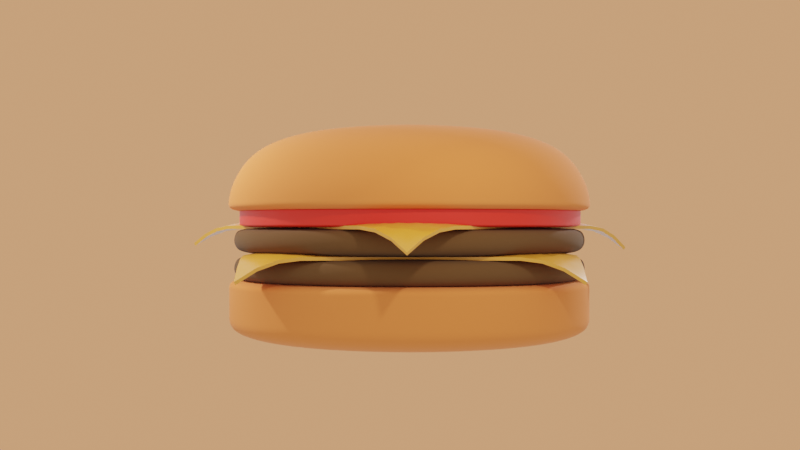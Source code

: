 # Source: hamburger.blend  (saved by Blender 3.1.7; exported with 4.5.12 LTS)
import bpy
from mathutils import Matrix  # noqa: F401  (used for matrix-valued properties, if any)

bpy.ops.wm.read_factory_settings(use_empty=True)
scene = bpy.context.scene
scene.name = 'Scene'

# ---- collections
col_collection = bpy.data.collections.new('Collection'); scene.collection.children.link(col_collection)

# ---- materials (node trees are filled in below, after node groups)
mat_bunmaterial = bpy.data.materials.new('bunMaterial')
mat_meatmaterial = bpy.data.materials.new('meatMaterial')
mat_cheesematerial = bpy.data.materials.new('cheeseMaterial')
mat_cheesematerial.alpha_threshold = 0.0
mat_cheesematerial.line_color = (0.0, 0.0, 0.0, 1.0)
mat_tomatomaterial = bpy.data.materials.new('tomatoMaterial')

# ---- node groups
ng_auto_smooth = bpy.data.node_groups.new('Auto Smooth', 'GeometryNodeTree')
_s = ng_auto_smooth.interface.new_socket(name='Geometry', in_out='OUTPUT', socket_type='NodeSocketGeometry')
_s = ng_auto_smooth.interface.new_socket(name='Geometry', in_out='INPUT', socket_type='NodeSocketGeometry')
_s = ng_auto_smooth.interface.new_socket(name='Angle', in_out='INPUT', socket_type='NodeSocketFloat')
_s.subtype = 'ANGLE'
_s.min_value = 0.0
_s.max_value = 3.142
ng_auto_smooth.is_modifier = True
_N = ng_auto_smooth.nodes; _L = ng_auto_smooth.links
n0 = _N.new('NodeGroupOutput'); n0.name = 'Group Output'; n0.location = (480, -100)
n1 = _N.new('NodeGroupInput'); n1.name = 'Group Input'; n1.location = (-420, -300)
n2 = _N.new('NodeGroupInput'); n2.name = 'Group Input.001'; n2.location = (-60, -100)
n3 = _N.new('GeometryNodeSetShadeSmooth'); n3.name = 'Set Shade Smooth'; n3.location = (120, -100)
n3.domain = 'EDGE'
n4 = _N.new('GeometryNodeSetShadeSmooth'); n4.name = 'Set Shade Smooth.001'; n4.location = (300, -100)
n5 = _N.new('GeometryNodeInputMeshEdgeAngle'); n5.name = 'Edge Angle'; n5.location = (-420, -220)
n6 = _N.new('GeometryNodeInputEdgeSmooth'); n6.name = 'Is Edge Smooth'; n6.location = (-60, -160)
n7 = _N.new('GeometryNodeInputShadeSmooth'); n7.name = 'Is Face Smooth'; n7.location = (-240, -340)
n8 = _N.new('FunctionNodeBooleanMath'); n8.name = 'Boolean Math'; n8.location = (-60, -220)
n9 = _N.new('FunctionNodeCompare'); n9.name = 'Compare'; n9.location = (-240, -180)
n9.operation = 'LESS_EQUAL'
_L.new(n5.outputs[0], n9.inputs[0])
_L.new(n4.outputs[0], n0.inputs[0])
_L.new(n1.outputs[1], n9.inputs[1])
_L.new(n9.outputs[0], n8.inputs[0])
_L.new(n7.outputs[0], n8.inputs[1])
_L.new(n2.outputs[0], n3.inputs[0])
_L.new(n6.outputs[0], n3.inputs[1])
_L.new(n3.outputs[0], n4.inputs[0])
_L.new(n8.outputs[0], n3.inputs[2])
n0.is_active_output = True

# ---- material node trees
mat_bunmaterial.use_nodes = True; mat_bunmaterial.node_tree.nodes.clear()
_N = mat_bunmaterial.node_tree.nodes; _L = mat_bunmaterial.node_tree.links
n0 = _N.new('ShaderNodeBsdfPrincipled'); n0.name = 'Principled BSDF'; n0.location = (10, 300)
n0.distribution = 'GGX'
n0.subsurface_method = 'RANDOM_WALK_SKIN'
n0.inputs[0].default_value = (0.8, 0.1992, 0.03924, 1.0)
n0.inputs[2].default_value = 1.0
n0.inputs[3].default_value = 1.45
n0.inputs[27].default_value = (0.0, 0.0, 0.0, 1.0)
n0.inputs[28].default_value = 1.0
n1 = _N.new('ShaderNodeOutputMaterial'); n1.name = 'Material Output'; n1.location = (300, 300)
_L.new(n0.outputs[0], n1.inputs[0])
n1.is_active_output = True
mat_meatmaterial.use_nodes = True; mat_meatmaterial.node_tree.nodes.clear()
_N = mat_meatmaterial.node_tree.nodes; _L = mat_meatmaterial.node_tree.links
n0 = _N.new('ShaderNodeBsdfPrincipled'); n0.name = 'Principled BSDF'; n0.location = (10, 300)
n0.distribution = 'GGX'
n0.subsurface_method = 'RANDOM_WALK_SKIN'
n0.inputs[0].default_value = (0.1093, 0.04432, 0.009218, 1.0)
n0.inputs[2].default_value = 1.0
n0.inputs[3].default_value = 1.45
n0.inputs[27].default_value = (0.0, 0.0, 0.0, 1.0)
n0.inputs[28].default_value = 1.0
n1 = _N.new('ShaderNodeOutputMaterial'); n1.name = 'Material Output'; n1.location = (300, 300)
_L.new(n0.outputs[0], n1.inputs[0])
n1.is_active_output = True
mat_cheesematerial.use_nodes = True; mat_cheesematerial.node_tree.nodes.clear()
_N = mat_cheesematerial.node_tree.nodes; _L = mat_cheesematerial.node_tree.links
n0 = _N.new('ShaderNodeOutputMaterial'); n0.name = 'Material Output'; n0.location = (300, 300)
n1 = _N.new('ShaderNodeBsdfPrincipled'); n1.name = 'Principled BSDF'; n1.location = (10, 300)
n1.distribution = 'GGX'
n1.subsurface_method = 'RANDOM_WALK_SKIN'
n1.inputs[0].default_value = (0.7656, 0.2934, 0.02757, 1.0)
n1.inputs[2].default_value = 0.3
n1.inputs[3].default_value = 1.45
n1.inputs[27].default_value = (0.0, 0.0, 0.0, 1.0)
n1.inputs[28].default_value = 1.0
_L.new(n1.outputs[0], n0.inputs[0])
n0.is_active_output = True
mat_tomatomaterial.use_nodes = True; mat_tomatomaterial.node_tree.nodes.clear()
_N = mat_tomatomaterial.node_tree.nodes; _L = mat_tomatomaterial.node_tree.links
n0 = _N.new('ShaderNodeBsdfPrincipled'); n0.name = 'Principled BSDF'; n0.location = (10, 300)
n0.distribution = 'GGX'
n0.subsurface_method = 'RANDOM_WALK_SKIN'
n0.inputs[0].default_value = (0.8, 0.01429, 0.0, 1.0)
n0.inputs[3].default_value = 1.45
n0.inputs[27].default_value = (0.0, 0.0, 0.0, 1.0)
n0.inputs[28].default_value = 1.0
n1 = _N.new('ShaderNodeOutputMaterial'); n1.name = 'Material Output'; n1.location = (300, 300)
_L.new(n0.outputs[0], n1.inputs[0])
n1.is_active_output = True

# ---- world
world_world = bpy.data.worlds.new('World'); scene.world = world_world
world_world.use_nodes = True; world_world.node_tree.nodes.clear()
_N = world_world.node_tree.nodes; _L = world_world.node_tree.links
n0 = _N.new('ShaderNodeBackground'); n0.name = 'Background.001'; n0.location = (-5, 134)
n0.inputs[0].default_value = (0.8, 0.3578, 0.1698, 1.0)
n1 = _N.new('ShaderNodeOutputWorld'); n1.name = 'World Output'; n1.location = (438, 314)
n2 = _N.new('ShaderNodeMixShader'); n2.name = 'Mix Shader'; n2.location = (226, 288)
n3 = _N.new('ShaderNodeLightPath'); n3.name = 'Light Path'; n3.location = (-194, 394)
n4 = _N.new('ShaderNodeBackground'); n4.name = 'Background'; n4.location = (-28, 262)
_L.new(n3.outputs[0], n2.inputs[0])
_L.new(n4.outputs[0], n2.inputs[1])
_L.new(n0.outputs[0], n2.inputs[2])
_L.new(n2.outputs[0], n1.inputs[0])
n1.is_active_output = True
world_world.color = (0.05088, 0.05088, 0.05088)
world_world.use_sun_shadow = False
world_world.sun_shadow_jitter_overblur = 0.0

# ---- cameras
cam_camera = bpy.data.cameras.new('Camera')

# ---- lights
light_point = bpy.data.lights.new('Point', 'POINT')
light_point.transmission_factor = 0.0
light_point.energy = 5000.0
light_point.shadow_soft_size = 0.25
light_point.shadow_maximum_resolution = 0.006
light_point.use_absolute_resolution = True
light_point_001 = bpy.data.lights.new('Point.001', 'POINT')
light_point_001.transmission_factor = 0.0
light_point_001.energy = 1000.0
light_point_001.shadow_soft_size = 0.25
light_point_001.shadow_maximum_resolution = 0.006
light_point_001.use_absolute_resolution = True
light_point_002 = bpy.data.lights.new('Point.002', 'POINT')
light_point_002.transmission_factor = 0.0
light_point_002.energy = 3000.0
light_point_002.shadow_soft_size = 0.25
light_point_002.shadow_maximum_resolution = 0.006
light_point_002.use_absolute_resolution = True

# ---- meshes
me_cube_001 = bpy.data.meshes.new('Cube.001')
me_cube_001.from_pydata([(-5.013, -5.013, -0.01028), (-5.013, -5.013, 1.843), (-5.013, 5.013, -0.01028), (-5.013, 5.013, 1.843), (5.013, -5.013, -0.01028), (5.013, -5.013, 1.843), (5.013, 5.013, -0.01028), (5.013, 5.013, 1.843), (-5.013, -5.013, 1.596), (-5.013, 5.013, 1.596), (5.013, 5.013, 1.596), (5.013, -5.013, 1.596), (-5.013, 5.013, 0.8329), (5.013, 5.013, 0.8329), (5.013, -5.013, 0.8329), (-5.013, -5.013, 0.8329)], [], [(8, 1, 3, 9), (9, 3, 7, 10), (10, 7, 5, 11), (11, 5, 1, 8), (2, 6, 4, 0), (7, 3, 1, 5), (14, 11, 8, 15), (13, 10, 11, 14), (12, 9, 10, 13), (15, 8, 9, 12), (0, 15, 12, 2), (2, 12, 13, 6), (6, 13, 14, 4), (4, 14, 15, 0)])
me_cube_001.polygons.foreach_set('use_smooth', [True] * 14)
_uv = me_cube_001.uv_layers.new(name='UVMap')
_uv.uv.foreach_set('vector', [0.5938, 0.0, 0.625, 0.0, 0.625, 0.25, 0.5938, 0.25, 0.5938, 0.25, 0.625, 0.25, 0.625, 0.5, 0.5938, 0.5, 0.5938, 0.5, 0.625, 0.5, 0.625, 0.75, 0.5938, 0.75, 0.5938, 0.75, 0.625, 0.75, 0.625, 1.0, 0.5938, 1.0, 0.125, 0.5, 0.375, 0.5, 0.375, 0.75, 0.125, 0.75, 0.625, 0.5, 0.875, 0.5, 0.875, 0.75, 0.625, 0.75, 0.4534, 0.75, 0.5938, 0.75, 0.5938, 1.0, 0.4534, 1.0, 0.4534, 0.5, 0.5938, 0.5, 0.5938, 0.75, 0.4534, 0.75, 0.4534, 0.25, 0.5938, 0.25, 0.5938, 0.5, 0.4534, 0.5, 0.4534, 0.0, 0.5938, 0.0, 0.5938, 0.25, 0.4534, 0.25, 0.375, 0.0, 0.4534, 0.0, 0.4534, 0.25, 0.375, 0.25, 0.375, 0.25, 0.4534, 0.25, 0.4534, 0.5, 0.375, 0.5, 0.375, 0.5, 0.4534, 0.5, 0.4534, 0.75, 0.375, 0.75, 0.375, 0.75, 0.4534, 0.75, 0.4534, 1.0, 0.375, 1.0])
me_cube_001.materials.append(mat_bunmaterial)
me_cube_001.use_remesh_fix_poles = True
me_cube_001.use_remesh_preserve_attributes = False
me_cube_001.update()
me_cube_002 = bpy.data.meshes.new('Cube.002')
me_cube_002.from_pydata([(-4.272, -4.272, 0.6971), (-4.504, -4.504, 1.491), (-4.272, 4.272, 0.6971), (-4.504, 4.504, 1.491), (4.272, -4.272, 0.6971), (4.504, -4.504, 1.491), (4.272, 4.272, 0.6971), (4.504, 4.504, 1.491), (-4.901, -4.901, 1.314), (-4.901, 4.901, 1.314), (4.901, 4.901, 1.314), (4.901, -4.901, 1.314), (-4.901, 4.901, 0.8329), (4.901, 4.901, 0.8329), (4.901, -4.901, 0.8329), (-4.901, -4.901, 0.8329)], [], [(8, 1, 3, 9), (9, 3, 7, 10), (10, 7, 5, 11), (11, 5, 1, 8), (2, 6, 4, 0), (7, 3, 1, 5), (14, 11, 8, 15), (13, 10, 11, 14), (12, 9, 10, 13), (15, 8, 9, 12), (0, 15, 12, 2), (2, 12, 13, 6), (6, 13, 14, 4), (4, 14, 15, 0)])
me_cube_002.polygons.foreach_set('use_smooth', [True] * 14)
_uv = me_cube_002.uv_layers.new(name='UVMap')
_uv.uv.foreach_set('vector', [0.5938, 0.0, 0.625, 0.0, 0.625, 0.25, 0.5938, 0.25, 0.5938, 0.25, 0.625, 0.25, 0.625, 0.5, 0.5938, 0.5, 0.5938, 0.5, 0.625, 0.5, 0.625, 0.75, 0.5938, 0.75, 0.5938, 0.75, 0.625, 0.75, 0.625, 1.0, 0.5938, 1.0, 0.125, 0.5, 0.375, 0.5, 0.375, 0.75, 0.125, 0.75, 0.625, 0.5, 0.875, 0.5, 0.875, 0.75, 0.625, 0.75, 0.4534, 0.75, 0.5938, 0.75, 0.5938, 1.0, 0.4534, 1.0, 0.4534, 0.5, 0.5938, 0.5, 0.5938, 0.75, 0.4534, 0.75, 0.4534, 0.25, 0.5938, 0.25, 0.5938, 0.5, 0.4534, 0.5, 0.4534, 0.0, 0.5938, 0.0, 0.5938, 0.25, 0.4534, 0.25, 0.375, 0.0, 0.4534, 0.0, 0.4534, 0.25, 0.375, 0.25, 0.375, 0.25, 0.4534, 0.25, 0.4534, 0.5, 0.375, 0.5, 0.375, 0.5, 0.4534, 0.5, 0.4534, 0.75, 0.375, 0.75, 0.375, 0.75, 0.4534, 0.75, 0.4534, 1.0, 0.375, 1.0])
me_cube_002.materials.append(mat_meatmaterial)
me_cube_002.use_remesh_fix_poles = True
me_cube_002.use_remesh_preserve_attributes = False
me_cube_002.update()
me_plane = bpy.data.meshes.new('Plane')
me_plane.from_pydata([(-3.953, -3.953, -0.6812), (3.953, -3.953, -0.5767), (-3.953, 3.953, -0.6812), (3.953, 3.953, -0.6812), (-3.953, 3.459, -0.3722), (-3.953, 2.965, -0.1906), (-3.953, 2.47, -0.1257), (-3.953, 1.976, -0.1231), (-3.953, 1.482, -0.1231), (-3.953, 0.9882, -0.1231), (-3.953, 0.4941, -0.1231), (-3.953, -1.49e-07, -0.1231), (-3.953, -0.4941, -0.1231), (-3.953, -0.9882, -0.1231), (-3.953, -1.482, -0.1231), (-3.953, -1.976, -0.1231), (-3.953, -2.47, -0.1257), (-3.953, -2.965, -0.1906), (-3.953, -3.459, -0.3722), (-3.459, -3.953, -0.3722), (-2.965, -3.953, -0.1906), (-2.47, -3.953, -0.1257), (-1.976, -3.953, -0.1231), (-1.482, -3.953, -0.1231), (-0.9882, -3.953, -0.1231), (-0.4941, -3.953, -0.1231), (1.49e-07, -3.953, -0.1231), (0.4941, -3.953, -0.1231), (0.9882, -3.953, -0.1231), (1.482, -3.953, -0.1231), (1.976, -3.953, -0.1231), (2.47, -3.953, -0.1257), (2.965, -3.953, -0.1889), (3.459, -3.953, -0.3384), (3.953, -3.459, -0.3384), (3.953, -2.965, -0.1889), (3.953, -2.47, -0.1257), (3.953, -1.976, -0.1231), (3.953, -1.482, -0.1231), (3.953, -0.9882, -0.1231), (3.953, -0.4941, -0.1231), (3.953, 1.49e-07, -0.1231), (3.953, 0.4941, -0.1231), (3.953, 0.9882, -0.1231), (3.953, 1.482, -0.1231), (3.953, 1.976, -0.1231), (3.953, 2.47, -0.1257), (3.953, 2.965, -0.1906), (3.953, 3.459, -0.3722), (3.459, 3.953, -0.3722), (2.965, 3.953, -0.1906), (2.47, 3.953, -0.1257), (1.976, 3.953, -0.1231), (1.482, 3.953, -0.1231), (0.9882, 3.953, -0.1231), (0.4941, 3.953, -0.1231), (-1.49e-07, 3.953, -0.1231), (-0.4941, 3.953, -0.1231), (-0.9882, 3.953, -0.1231), (-1.482, 3.953, -0.1231), (-1.976, 3.953, -0.1231), (-2.47, 3.953, -0.1257), (-2.965, 3.953, -0.1906), (-3.459, 3.953, -0.3722), (-3.459, -3.459, -0.2066), (-3.459, -2.965, -0.09096), (-3.459, -2.47, -0.04905), (-3.459, -1.976, -0.04869), (-3.459, -1.482, -0.04869), (-3.459, -0.9882, -0.04869), (-3.459, -0.4941, -0.04869), (-3.459, 1.49e-07, -0.04869), (-3.459, 0.4941, -0.04869), (-3.459, 0.9882, -0.04869), (-3.459, 1.482, -0.04869), (-3.459, 1.976, -0.04869), (-3.459, 2.47, -0.04905), (-3.459, 2.965, -0.09096), (-3.459, 3.459, -0.2066), (-2.965, -3.459, -0.09096), (-2.965, -2.965, -0.01517), (-2.965, -2.47, -0.008169), (-2.965, -1.976, -0.008169), (-2.965, -1.482, -0.008169), (-2.965, -0.9882, -0.008169), (-2.965, -0.4941, -0.008169), (-2.965, 1.49e-07, -0.008169), (-2.965, 0.4941, -0.008169), (-2.965, 0.9882, -0.008169), (-2.965, 1.482, -0.008169), (-2.965, 1.976, -0.008169), (-2.965, 2.47, -0.008169), (-2.965, 2.965, -0.01517), (-2.965, 3.459, -0.09096), (-2.47, -3.459, -0.04905), (-2.47, -2.965, -0.008169), (-2.47, -2.47, 0.0), (-2.47, -1.976, 0.0), (-2.47, -1.482, 0.0), (-2.47, -0.9882, 0.0), (-2.47, -0.4941, 0.0), (-2.47, 1.49e-07, 0.0), (-2.47, 0.4941, 0.0), (-2.47, 0.9882, 0.0), (-2.47, 1.482, 0.0), (-2.47, 1.976, 0.0), (-2.47, 2.47, 0.0), (-2.47, 2.965, -0.008169), (-2.47, 3.459, -0.04905), (-1.976, -3.459, -0.04869), (-1.976, -2.965, -0.008169), (-1.976, -2.47, 0.0), (-1.976, -1.976, 0.0), (-1.976, -1.482, 0.0), (-1.976, -0.9882, 0.0), (-1.976, -0.4941, 0.0), (-1.976, 1.49e-07, 0.0), (-1.976, 0.4941, 0.0), (-1.976, 0.9882, 0.0), (-1.976, 1.482, 0.0), (-1.976, 1.976, 0.0), (-1.976, 2.47, 0.0), (-1.976, 2.965, -0.008169), (-1.976, 3.459, -0.04869), (-1.482, -3.459, -0.04869), (-1.482, -2.965, -0.008169), (-1.482, -2.47, 0.0), (-1.482, -1.976, 0.0), (-1.482, -1.482, 0.0), (-1.482, -0.9882, 0.0), (-1.482, -0.4941, 0.0), (-1.482, 1.49e-07, 0.0), (-1.482, 0.4941, 0.0), (-1.482, 0.9882, 0.0), (-1.482, 1.482, 0.0), (-1.482, 1.976, 0.0), (-1.482, 2.47, 0.0), (-1.482, 2.965, -0.008169), (-1.482, 3.459, -0.04869), (-0.9882, -3.459, -0.04869), (-0.9882, -2.965, -0.008169), (-0.9882, -2.47, 0.0), (-0.9882, -1.976, 0.0), (-0.9882, -1.482, 0.0), (-0.9882, -0.9882, 0.0), (-0.9882, -0.4941, 0.0), (-0.9882, 1.49e-07, 0.0), (-0.9882, 0.4941, 0.0), (-0.9882, 0.9882, 0.0), (-0.9882, 1.482, 0.0), (-0.9882, 1.976, 0.0), (-0.9882, 2.47, 0.0), (-0.9882, 2.965, -0.008169), (-0.9882, 3.459, -0.04869), (-0.4941, -3.459, -0.04869), (-0.4941, -2.965, -0.008169), (-0.4941, -2.47, 0.0), (-0.4941, -1.976, 0.0), (-0.4941, -1.482, 0.0), (-0.4941, -0.9882, 0.0), (-0.4941, -0.4941, 0.0), (-0.4941, 1.49e-07, 0.0), (-0.4941, 0.4941, 0.0), (-0.4941, 0.9882, 0.0), (-0.4941, 1.482, 0.0), (-0.4941, 1.976, 0.0), (-0.4941, 2.47, 0.0), (-0.4941, 2.965, -0.008169), (-0.4941, 3.459, -0.04869), (1.304e-07, -3.459, -0.04869), (1.118e-07, -2.965, -0.008169), (9.313e-08, -2.47, 0.0), (7.451e-08, -1.976, 0.0), (5.588e-08, -1.482, 0.0), (3.725e-08, -0.9882, 0.0), (1.863e-08, -0.4941, 0.0), (0.0, 1.49e-07, 0.0), (-1.863e-08, 0.4941, 0.0), (-3.725e-08, 0.9882, 0.0), (-5.588e-08, 1.482, 0.0), (-7.451e-08, 1.976, 0.0), (-9.313e-08, 2.47, 0.0), (-1.118e-07, 2.965, -0.008169), (-1.304e-07, 3.459, -0.04869), (0.4941, -3.459, -0.04869), (0.4941, -2.965, -0.008169), (0.4941, -2.47, 0.0), (0.4941, -1.976, 0.0), (0.4941, -1.482, 0.0), (0.4941, -0.9882, 0.0), (0.4941, -0.4941, 0.0), (0.4941, 1.49e-07, 0.0), (0.4941, 0.4941, 0.0), (0.4941, 0.9882, 0.0), (0.4941, 1.482, 0.0), (0.4941, 1.976, 0.0), (0.4941, 2.47, 0.0), (0.4941, 2.965, -0.008169), (0.4941, 3.459, -0.04869), (0.9882, -3.459, -0.04869), (0.9882, -2.965, -0.008169), (0.9882, -2.47, 0.0), (0.9882, -1.976, 0.0), (0.9882, -1.482, 0.0), (0.9882, -0.9882, 0.0), (0.9882, -0.4941, 0.0), (0.9882, 1.49e-07, 0.0), (0.9882, 0.4941, 0.0), (0.9882, 0.9882, 0.0), (0.9882, 1.482, 0.0), (0.9882, 1.976, 0.0), (0.9882, 2.47, 0.0), (0.9882, 2.965, -0.008169), (0.9882, 3.459, -0.04869), (1.482, -3.459, -0.04869), (1.482, -2.965, -0.008169), (1.482, -2.47, 0.0), (1.482, -1.976, 0.0), (1.482, -1.482, 0.0), (1.482, -0.9882, 0.0), (1.482, -0.4941, 0.0), (1.482, 1.49e-07, 0.0), (1.482, 0.4941, 0.0), (1.482, 0.9882, 0.0), (1.482, 1.482, 0.0), (1.482, 1.976, 0.0), (1.482, 2.47, 0.0), (1.482, 2.965, -0.008169), (1.482, 3.459, -0.04869), (1.976, -3.459, -0.04869), (1.976, -2.965, -0.008169), (1.976, -2.47, 0.0), (1.976, -1.976, 0.0), (1.976, -1.482, 0.0), (1.976, -0.9882, 0.0), (1.976, -0.4941, 0.0), (1.976, 1.49e-07, 0.0), (1.976, 0.4941, 0.0), (1.976, 0.9882, 0.0), (1.976, 1.482, 0.0), (1.976, 1.976, 0.0), (1.976, 2.47, 0.0), (1.976, 2.965, -0.008169), (1.976, 3.459, -0.04869), (2.47, -3.459, -0.04898), (2.47, -2.965, -0.008169), (2.47, -2.47, 0.0), (2.47, -1.976, 0.0), (2.47, -1.482, 0.0), (2.47, -0.9882, 0.0), (2.47, -0.4941, 0.0), (2.47, 1.49e-07, 0.0), (2.47, 0.4941, 0.0), (2.47, 0.9882, 0.0), (2.47, 1.482, 0.0), (2.47, 1.976, 0.0), (2.47, 2.47, 0.0), (2.47, 2.965, -0.008169), (2.47, 3.459, -0.04905), (2.965, -3.459, -0.09173), (2.965, -2.965, -0.0154), (2.965, -2.47, -0.008169), (2.965, -1.976, -0.008169), (2.965, -1.482, -0.008169), (2.965, -0.9882, -0.008169), (2.965, -0.4941, -0.008169), (2.965, 1.49e-07, -0.008169), (2.965, 0.4941, -0.008169), (2.965, 0.9882, -0.008169), (2.965, 1.482, -0.008169), (2.965, 1.976, -0.008169), (2.965, 2.47, -0.008169), (2.965, 2.965, -0.01517), (2.965, 3.459, -0.09096), (3.459, -3.459, -0.1908), (3.459, -2.965, -0.09173), (3.459, -2.47, -0.04898), (3.459, -1.976, -0.04869), (3.459, -1.482, -0.04869), (3.459, -0.9882, -0.04869), (3.459, -0.4941, -0.04869), (3.459, 1.49e-07, -0.04869), (3.459, 0.4941, -0.04869), (3.459, 0.9882, -0.04869), (3.459, 1.482, -0.04869), (3.459, 1.976, -0.04869), (3.459, 2.47, -0.04905), (3.459, 2.965, -0.09096), (3.459, 3.459, -0.2066)], [], [(288, 48, 3, 49), (4, 78, 63, 2), (78, 93, 62, 63), (93, 108, 61, 62), (108, 123, 60, 61), (123, 138, 59, 60), (138, 153, 58, 59), (153, 168, 57, 58), (168, 183, 56, 57), (183, 198, 55, 56), (198, 213, 54, 55), (213, 228, 53, 54), (228, 243, 52, 53), (243, 258, 51, 52), (258, 273, 50, 51), (273, 288, 49, 50), (0, 19, 64, 18), (18, 64, 65, 17), (17, 65, 66, 16), (16, 66, 67, 15), (15, 67, 68, 14), (14, 68, 69, 13), (13, 69, 70, 12), (12, 70, 71, 11), (11, 71, 72, 10), (10, 72, 73, 9), (9, 73, 74, 8), (8, 74, 75, 7), (7, 75, 76, 6), (6, 76, 77, 5), (5, 77, 78, 4), (19, 20, 79, 64), (64, 79, 80, 65), (65, 80, 81, 66), (66, 81, 82, 67), (67, 82, 83, 68), (68, 83, 84, 69), (69, 84, 85, 70), (70, 85, 86, 71), (71, 86, 87, 72), (72, 87, 88, 73), (73, 88, 89, 74), (74, 89, 90, 75), (75, 90, 91, 76), (76, 91, 92, 77), (77, 92, 93, 78), (20, 21, 94, 79), (79, 94, 95, 80), (80, 95, 96, 81), (81, 96, 97, 82), (82, 97, 98, 83), (83, 98, 99, 84), (84, 99, 100, 85), (85, 100, 101, 86), (86, 101, 102, 87), (87, 102, 103, 88), (88, 103, 104, 89), (89, 104, 105, 90), (90, 105, 106, 91), (91, 106, 107, 92), (92, 107, 108, 93), (21, 22, 109, 94), (94, 109, 110, 95), (95, 110, 111, 96), (96, 111, 112, 97), (97, 112, 113, 98), (98, 113, 114, 99), (99, 114, 115, 100), (100, 115, 116, 101), (101, 116, 117, 102), (102, 117, 118, 103), (103, 118, 119, 104), (104, 119, 120, 105), (105, 120, 121, 106), (106, 121, 122, 107), (107, 122, 123, 108), (22, 23, 124, 109), (109, 124, 125, 110), (110, 125, 126, 111), (111, 126, 127, 112), (112, 127, 128, 113), (113, 128, 129, 114), (114, 129, 130, 115), (115, 130, 131, 116), (116, 131, 132, 117), (117, 132, 133, 118), (118, 133, 134, 119), (119, 134, 135, 120), (120, 135, 136, 121), (121, 136, 137, 122), (122, 137, 138, 123), (23, 24, 139, 124), (124, 139, 140, 125), (125, 140, 141, 126), (126, 141, 142, 127), (127, 142, 143, 128), (128, 143, 144, 129), (129, 144, 145, 130), (130, 145, 146, 131), (131, 146, 147, 132), (132, 147, 148, 133), (133, 148, 149, 134), (134, 149, 150, 135), (135, 150, 151, 136), (136, 151, 152, 137), (137, 152, 153, 138), (24, 25, 154, 139), (139, 154, 155, 140), (140, 155, 156, 141), (141, 156, 157, 142), (142, 157, 158, 143), (143, 158, 159, 144), (144, 159, 160, 145), (145, 160, 161, 146), (146, 161, 162, 147), (147, 162, 163, 148), (148, 163, 164, 149), (149, 164, 165, 150), (150, 165, 166, 151), (151, 166, 167, 152), (152, 167, 168, 153), (25, 26, 169, 154), (154, 169, 170, 155), (155, 170, 171, 156), (156, 171, 172, 157), (157, 172, 173, 158), (158, 173, 174, 159), (159, 174, 175, 160), (160, 175, 176, 161), (161, 176, 177, 162), (162, 177, 178, 163), (163, 178, 179, 164), (164, 179, 180, 165), (165, 180, 181, 166), (166, 181, 182, 167), (167, 182, 183, 168), (26, 27, 184, 169), (169, 184, 185, 170), (170, 185, 186, 171), (171, 186, 187, 172), (172, 187, 188, 173), (173, 188, 189, 174), (174, 189, 190, 175), (175, 190, 191, 176), (176, 191, 192, 177), (177, 192, 193, 178), (178, 193, 194, 179), (179, 194, 195, 180), (180, 195, 196, 181), (181, 196, 197, 182), (182, 197, 198, 183), (27, 28, 199, 184), (184, 199, 200, 185), (185, 200, 201, 186), (186, 201, 202, 187), (187, 202, 203, 188), (188, 203, 204, 189), (189, 204, 205, 190), (190, 205, 206, 191), (191, 206, 207, 192), (192, 207, 208, 193), (193, 208, 209, 194), (194, 209, 210, 195), (195, 210, 211, 196), (196, 211, 212, 197), (197, 212, 213, 198), (28, 29, 214, 199), (199, 214, 215, 200), (200, 215, 216, 201), (201, 216, 217, 202), (202, 217, 218, 203), (203, 218, 219, 204), (204, 219, 220, 205), (205, 220, 221, 206), (206, 221, 222, 207), (207, 222, 223, 208), (208, 223, 224, 209), (209, 224, 225, 210), (210, 225, 226, 211), (211, 226, 227, 212), (212, 227, 228, 213), (29, 30, 229, 214), (214, 229, 230, 215), (215, 230, 231, 216), (216, 231, 232, 217), (217, 232, 233, 218), (218, 233, 234, 219), (219, 234, 235, 220), (220, 235, 236, 221), (221, 236, 237, 222), (222, 237, 238, 223), (223, 238, 239, 224), (224, 239, 240, 225), (225, 240, 241, 226), (226, 241, 242, 227), (227, 242, 243, 228), (30, 31, 244, 229), (229, 244, 245, 230), (230, 245, 246, 231), (231, 246, 247, 232), (232, 247, 248, 233), (233, 248, 249, 234), (234, 249, 250, 235), (235, 250, 251, 236), (236, 251, 252, 237), (237, 252, 253, 238), (238, 253, 254, 239), (239, 254, 255, 240), (240, 255, 256, 241), (241, 256, 257, 242), (242, 257, 258, 243), (31, 32, 259, 244), (244, 259, 260, 245), (245, 260, 261, 246), (246, 261, 262, 247), (247, 262, 263, 248), (248, 263, 264, 249), (249, 264, 265, 250), (250, 265, 266, 251), (251, 266, 267, 252), (252, 267, 268, 253), (253, 268, 269, 254), (254, 269, 270, 255), (255, 270, 271, 256), (256, 271, 272, 257), (257, 272, 273, 258), (32, 33, 274, 259), (259, 274, 275, 260), (260, 275, 276, 261), (261, 276, 277, 262), (262, 277, 278, 263), (263, 278, 279, 264), (264, 279, 280, 265), (265, 280, 281, 266), (266, 281, 282, 267), (267, 282, 283, 268), (268, 283, 284, 269), (269, 284, 285, 270), (270, 285, 286, 271), (271, 286, 287, 272), (272, 287, 288, 273), (33, 1, 34, 274), (274, 34, 35, 275), (275, 35, 36, 276), (276, 36, 37, 277), (277, 37, 38, 278), (278, 38, 39, 279), (279, 39, 40, 280), (280, 40, 41, 281), (281, 41, 42, 282), (282, 42, 43, 283), (283, 43, 44, 284), (284, 44, 45, 285), (285, 45, 46, 286), (286, 46, 47, 287), (287, 47, 48, 288)])
me_plane.polygons.foreach_set('use_smooth', [True] * 256)
_uv = me_plane.uv_layers.new(name='UVMap')
_uv.uv.foreach_set('vector', [0.9375, 0.9375, 1.0, 0.9375, 1.0, 1.0, 0.9375, 1.0, 0.0, 0.9375, 0.0625, 0.9375, 0.0625, 1.0, 0.0, 1.0, 0.0625, 0.9375, 0.125, 0.9375, 0.125, 1.0, 0.0625, 1.0, 0.125, 0.9375, 0.1875, 0.9375, 0.1875, 1.0, 0.125, 1.0, 0.1875, 0.9375, 0.25, 0.9375, 0.25, 1.0, 0.1875, 1.0, 0.25, 0.9375, 0.3125, 0.9375, 0.3125, 1.0, 0.25, 1.0, 0.3125, 0.9375, 0.375, 0.9375, 0.375, 1.0, 0.3125, 1.0, 0.375, 0.9375, 0.4375, 0.9375, 0.4375, 1.0, 0.375, 1.0, 0.4375, 0.9375, 0.5, 0.9375, 0.5, 1.0, 0.4375, 1.0, 0.5, 0.9375, 0.5625, 0.9375, 0.5625, 1.0, 0.5, 1.0, 0.5625, 0.9375, 0.625, 0.9375, 0.625, 1.0, 0.5625, 1.0, 0.625, 0.9375, 0.6875, 0.9375, 0.6875, 1.0, 0.625, 1.0, 0.6875, 0.9375, 0.75, 0.9375, 0.75, 1.0, 0.6875, 1.0, 0.75, 0.9375, 0.8125, 0.9375, 0.8125, 1.0, 0.75, 1.0, 0.8125, 0.9375, 0.875, 0.9375, 0.875, 1.0, 0.8125, 1.0, 0.875, 0.9375, 0.9375, 0.9375, 0.9375, 1.0, 0.875, 1.0, 0.0, 0.0, 0.0625, 0.0, 0.0625, 0.0625, 0.0, 0.0625, 0.0, 0.0625, 0.0625, 0.0625, 0.0625, 0.125, 0.0, 0.125, 0.0, 0.125, 0.0625, 0.125, 0.0625, 0.1875, 0.0, 0.1875, 0.0, 0.1875, 0.0625, 0.1875, 0.0625, 0.25, 0.0, 0.25, 0.0, 0.25, 0.0625, 0.25, 0.0625, 0.3125, 0.0, 0.3125, 0.0, 0.3125, 0.0625, 0.3125, 0.0625, 0.375, 0.0, 0.375, 0.0, 0.375, 0.0625, 0.375, 0.0625, 0.4375, 0.0, 0.4375, 0.0, 0.4375, 0.0625, 0.4375, 0.0625, 0.5, 0.0, 0.5, 0.0, 0.5, 0.0625, 0.5, 0.0625, 0.5625, 0.0, 0.5625, 0.0, 0.5625, 0.0625, 0.5625, 0.0625, 0.625, 0.0, 0.625, 0.0, 0.625, 0.0625, 0.625, 0.0625, 0.6875, 0.0, 0.6875, 0.0, 0.6875, 0.0625, 0.6875, 0.0625, 0.75, 0.0, 0.75, 0.0, 0.75, 0.0625, 0.75, 0.0625, 0.8125, 0.0, 0.8125, 0.0, 0.8125, 0.0625, 0.8125, 0.0625, 0.875, 0.0, 0.875, 0.0, 0.875, 0.0625, 0.875, 0.0625, 0.9375, 0.0, 0.9375, 0.0625, 0.0, 0.125, 0.0, 0.125, 0.0625, 0.0625, 0.0625, 0.0625, 0.0625, 0.125, 0.0625, 0.125, 0.125, 0.0625, 0.125, 0.0625, 0.125, 0.125, 0.125, 0.125, 0.1875, 0.0625, 0.1875, 0.0625, 0.1875, 0.125, 0.1875, 0.125, 0.25, 0.0625, 0.25, 0.0625, 0.25, 0.125, 0.25, 0.125, 0.3125, 0.0625, 0.3125, 0.0625, 0.3125, 0.125, 0.3125, 0.125, 0.375, 0.0625, 0.375, 0.0625, 0.375, 0.125, 0.375, 0.125, 0.4375, 0.0625, 0.4375, 0.0625, 0.4375, 0.125, 0.4375, 0.125, 0.5, 0.0625, 0.5, 0.0625, 0.5, 0.125, 0.5, 0.125, 0.5625, 0.0625, 0.5625, 0.0625, 0.5625, 0.125, 0.5625, 0.125, 0.625, 0.0625, 0.625, 0.0625, 0.625, 0.125, 0.625, 0.125, 0.6875, 0.0625, 0.6875, 0.0625, 0.6875, 0.125, 0.6875, 0.125, 0.75, 0.0625, 0.75, 0.0625, 0.75, 0.125, 0.75, 0.125, 0.8125, 0.0625, 0.8125, 0.0625, 0.8125, 0.125, 0.8125, 0.125, 0.875, 0.0625, 0.875, 0.0625, 0.875, 0.125, 0.875, 0.125, 0.9375, 0.0625, 0.9375, 0.125, 0.0, 0.1875, 0.0, 0.1875, 0.0625, 0.125, 0.0625, 0.125, 0.0625, 0.1875, 0.0625, 0.1875, 0.125, 0.125, 0.125, 0.125, 0.125, 0.1875, 0.125, 0.1875, 0.1875, 0.125, 0.1875, 0.125, 0.1875, 0.1875, 0.1875, 0.1875, 0.25, 0.125, 0.25, 0.125, 0.25, 0.1875, 0.25, 0.1875, 0.3125, 0.125, 0.3125, 0.125, 0.3125, 0.1875, 0.3125, 0.1875, 0.375, 0.125, 0.375, 0.125, 0.375, 0.1875, 0.375, 0.1875, 0.4375, 0.125, 0.4375, 0.125, 0.4375, 0.1875, 0.4375, 0.1875, 0.5, 0.125, 0.5, 0.125, 0.5, 0.1875, 0.5, 0.1875, 0.5625, 0.125, 0.5625, 0.125, 0.5625, 0.1875, 0.5625, 0.1875, 0.625, 0.125, 0.625, 0.125, 0.625, 0.1875, 0.625, 0.1875, 0.6875, 0.125, 0.6875, 0.125, 0.6875, 0.1875, 0.6875, 0.1875, 0.75, 0.125, 0.75, 0.125, 0.75, 0.1875, 0.75, 0.1875, 0.8125, 0.125, 0.8125, 0.125, 0.8125, 0.1875, 0.8125, 0.1875, 0.875, 0.125, 0.875, 0.125, 0.875, 0.1875, 0.875, 0.1875, 0.9375, 0.125, 0.9375, 0.1875, 0.0, 0.25, 0.0, 0.25, 0.0625, 0.1875, 0.0625, 0.1875, 0.0625, 0.25, 0.0625, 0.25, 0.125, 0.1875, 0.125, 0.1875, 0.125, 0.25, 0.125, 0.25, 0.1875, 0.1875, 0.1875, 0.1875, 0.1875, 0.25, 0.1875, 0.25, 0.25, 0.1875, 0.25, 0.1875, 0.25, 0.25, 0.25, 0.25, 0.3125, 0.1875, 0.3125, 0.1875, 0.3125, 0.25, 0.3125, 0.25, 0.375, 0.1875, 0.375, 0.1875, 0.375, 0.25, 0.375, 0.25, 0.4375, 0.1875, 0.4375, 0.1875, 0.4375, 0.25, 0.4375, 0.25, 0.5, 0.1875, 0.5, 0.1875, 0.5, 0.25, 0.5, 0.25, 0.5625, 0.1875, 0.5625, 0.1875, 0.5625, 0.25, 0.5625, 0.25, 0.625, 0.1875, 0.625, 0.1875, 0.625, 0.25, 0.625, 0.25, 0.6875, 0.1875, 0.6875, 0.1875, 0.6875, 0.25, 0.6875, 0.25, 0.75, 0.1875, 0.75, 0.1875, 0.75, 0.25, 0.75, 0.25, 0.8125, 0.1875, 0.8125, 0.1875, 0.8125, 0.25, 0.8125, 0.25, 0.875, 0.1875, 0.875, 0.1875, 0.875, 0.25, 0.875, 0.25, 0.9375, 0.1875, 0.9375, 0.25, 0.0, 0.3125, 0.0, 0.3125, 0.0625, 0.25, 0.0625, 0.25, 0.0625, 0.3125, 0.0625, 0.3125, 0.125, 0.25, 0.125, 0.25, 0.125, 0.3125, 0.125, 0.3125, 0.1875, 0.25, 0.1875, 0.25, 0.1875, 0.3125, 0.1875, 0.3125, 0.25, 0.25, 0.25, 0.25, 0.25, 0.3125, 0.25, 0.3125, 0.3125, 0.25, 0.3125, 0.25, 0.3125, 0.3125, 0.3125, 0.3125, 0.375, 0.25, 0.375, 0.25, 0.375, 0.3125, 0.375, 0.3125, 0.4375, 0.25, 0.4375, 0.25, 0.4375, 0.3125, 0.4375, 0.3125, 0.5, 0.25, 0.5, 0.25, 0.5, 0.3125, 0.5, 0.3125, 0.5625, 0.25, 0.5625, 0.25, 0.5625, 0.3125, 0.5625, 0.3125, 0.625, 0.25, 0.625, 0.25, 0.625, 0.3125, 0.625, 0.3125, 0.6875, 0.25, 0.6875, 0.25, 0.6875, 0.3125, 0.6875, 0.3125, 0.75, 0.25, 0.75, 0.25, 0.75, 0.3125, 0.75, 0.3125, 0.8125, 0.25, 0.8125, 0.25, 0.8125, 0.3125, 0.8125, 0.3125, 0.875, 0.25, 0.875, 0.25, 0.875, 0.3125, 0.875, 0.3125, 0.9375, 0.25, 0.9375, 0.3125, 0.0, 0.375, 0.0, 0.375, 0.0625, 0.3125, 0.0625, 0.3125, 0.0625, 0.375, 0.0625, 0.375, 0.125, 0.3125, 0.125, 0.3125, 0.125, 0.375, 0.125, 0.375, 0.1875, 0.3125, 0.1875, 0.3125, 0.1875, 0.375, 0.1875, 0.375, 0.25, 0.3125, 0.25, 0.3125, 0.25, 0.375, 0.25, 0.375, 0.3125, 0.3125, 0.3125, 0.3125, 0.3125, 0.375, 0.3125, 0.375, 0.375, 0.3125, 0.375, 0.3125, 0.375, 0.375, 0.375, 0.375, 0.4375, 0.3125, 0.4375, 0.3125, 0.4375, 0.375, 0.4375, 0.375, 0.5, 0.3125, 0.5, 0.3125, 0.5, 0.375, 0.5, 0.375, 0.5625, 0.3125, 0.5625, 0.3125, 0.5625, 0.375, 0.5625, 0.375, 0.625, 0.3125, 0.625, 0.3125, 0.625, 0.375, 0.625, 0.375, 0.6875, 0.3125, 0.6875, 0.3125, 0.6875, 0.375, 0.6875, 0.375, 0.75, 0.3125, 0.75, 0.3125, 0.75, 0.375, 0.75, 0.375, 0.8125, 0.3125, 0.8125, 0.3125, 0.8125, 0.375, 0.8125, 0.375, 0.875, 0.3125, 0.875, 0.3125, 0.875, 0.375, 0.875, 0.375, 0.9375, 0.3125, 0.9375, 0.375, 0.0, 0.4375, 0.0, 0.4375, 0.0625, 0.375, 0.0625, 0.375, 0.0625, 0.4375, 0.0625, 0.4375, 0.125, 0.375, 0.125, 0.375, 0.125, 0.4375, 0.125, 0.4375, 0.1875, 0.375, 0.1875, 0.375, 0.1875, 0.4375, 0.1875, 0.4375, 0.25, 0.375, 0.25, 0.375, 0.25, 0.4375, 0.25, 0.4375, 0.3125, 0.375, 0.3125, 0.375, 0.3125, 0.4375, 0.3125, 0.4375, 0.375, 0.375, 0.375, 0.375, 0.375, 0.4375, 0.375, 0.4375, 0.4375, 0.375, 0.4375, 0.375, 0.4375, 0.4375, 0.4375, 0.4375, 0.5, 0.375, 0.5, 0.375, 0.5, 0.4375, 0.5, 0.4375, 0.5625, 0.375, 0.5625, 0.375, 0.5625, 0.4375, 0.5625, 0.4375, 0.625, 0.375, 0.625, 0.375, 0.625, 0.4375, 0.625, 0.4375, 0.6875, 0.375, 0.6875, 0.375, 0.6875, 0.4375, 0.6875, 0.4375, 0.75, 0.375, 0.75, 0.375, 0.75, 0.4375, 0.75, 0.4375, 0.8125, 0.375, 0.8125, 0.375, 0.8125, 0.4375, 0.8125, 0.4375, 0.875, 0.375, 0.875, 0.375, 0.875, 0.4375, 0.875, 0.4375, 0.9375, 0.375, 0.9375, 0.4375, 0.0, 0.5, 0.0, 0.5, 0.0625, 0.4375, 0.0625, 0.4375, 0.0625, 0.5, 0.0625, 0.5, 0.125, 0.4375, 0.125, 0.4375, 0.125, 0.5, 0.125, 0.5, 0.1875, 0.4375, 0.1875, 0.4375, 0.1875, 0.5, 0.1875, 0.5, 0.25, 0.4375, 0.25, 0.4375, 0.25, 0.5, 0.25, 0.5, 0.3125, 0.4375, 0.3125, 0.4375, 0.3125, 0.5, 0.3125, 0.5, 0.375, 0.4375, 0.375, 0.4375, 0.375, 0.5, 0.375, 0.5, 0.4375, 0.4375, 0.4375, 0.4375, 0.4375, 0.5, 0.4375, 0.5, 0.5, 0.4375, 0.5, 0.4375, 0.5, 0.5, 0.5, 0.5, 0.5625, 0.4375, 0.5625, 0.4375, 0.5625, 0.5, 0.5625, 0.5, 0.625, 0.4375, 0.625, 0.4375, 0.625, 0.5, 0.625, 0.5, 0.6875, 0.4375, 0.6875, 0.4375, 0.6875, 0.5, 0.6875, 0.5, 0.75, 0.4375, 0.75, 0.4375, 0.75, 0.5, 0.75, 0.5, 0.8125, 0.4375, 0.8125, 0.4375, 0.8125, 0.5, 0.8125, 0.5, 0.875, 0.4375, 0.875, 0.4375, 0.875, 0.5, 0.875, 0.5, 0.9375, 0.4375, 0.9375, 0.5, 0.0, 0.5625, 0.0, 0.5625, 0.0625, 0.5, 0.0625, 0.5, 0.0625, 0.5625, 0.0625, 0.5625, 0.125, 0.5, 0.125, 0.5, 0.125, 0.5625, 0.125, 0.5625, 0.1875, 0.5, 0.1875, 0.5, 0.1875, 0.5625, 0.1875, 0.5625, 0.25, 0.5, 0.25, 0.5, 0.25, 0.5625, 0.25, 0.5625, 0.3125, 0.5, 0.3125, 0.5, 0.3125, 0.5625, 0.3125, 0.5625, 0.375, 0.5, 0.375, 0.5, 0.375, 0.5625, 0.375, 0.5625, 0.4375, 0.5, 0.4375, 0.5, 0.4375, 0.5625, 0.4375, 0.5625, 0.5, 0.5, 0.5, 0.5, 0.5, 0.5625, 0.5, 0.5625, 0.5625, 0.5, 0.5625, 0.5, 0.5625, 0.5625, 0.5625, 0.5625, 0.625, 0.5, 0.625, 0.5, 0.625, 0.5625, 0.625, 0.5625, 0.6875, 0.5, 0.6875, 0.5, 0.6875, 0.5625, 0.6875, 0.5625, 0.75, 0.5, 0.75, 0.5, 0.75, 0.5625, 0.75, 0.5625, 0.8125, 0.5, 0.8125, 0.5, 0.8125, 0.5625, 0.8125, 0.5625, 0.875, 0.5, 0.875, 0.5, 0.875, 0.5625, 0.875, 0.5625, 0.9375, 0.5, 0.9375, 0.5625, 0.0, 0.625, 0.0, 0.625, 0.0625, 0.5625, 0.0625, 0.5625, 0.0625, 0.625, 0.0625, 0.625, 0.125, 0.5625, 0.125, 0.5625, 0.125, 0.625, 0.125, 0.625, 0.1875, 0.5625, 0.1875, 0.5625, 0.1875, 0.625, 0.1875, 0.625, 0.25, 0.5625, 0.25, 0.5625, 0.25, 0.625, 0.25, 0.625, 0.3125, 0.5625, 0.3125, 0.5625, 0.3125, 0.625, 0.3125, 0.625, 0.375, 0.5625, 0.375, 0.5625, 0.375, 0.625, 0.375, 0.625, 0.4375, 0.5625, 0.4375, 0.5625, 0.4375, 0.625, 0.4375, 0.625, 0.5, 0.5625, 0.5, 0.5625, 0.5, 0.625, 0.5, 0.625, 0.5625, 0.5625, 0.5625, 0.5625, 0.5625, 0.625, 0.5625, 0.625, 0.625, 0.5625, 0.625, 0.5625, 0.625, 0.625, 0.625, 0.625, 0.6875, 0.5625, 0.6875, 0.5625, 0.6875, 0.625, 0.6875, 0.625, 0.75, 0.5625, 0.75, 0.5625, 0.75, 0.625, 0.75, 0.625, 0.8125, 0.5625, 0.8125, 0.5625, 0.8125, 0.625, 0.8125, 0.625, 0.875, 0.5625, 0.875, 0.5625, 0.875, 0.625, 0.875, 0.625, 0.9375, 0.5625, 0.9375, 0.625, 0.0, 0.6875, 0.0, 0.6875, 0.0625, 0.625, 0.0625, 0.625, 0.0625, 0.6875, 0.0625, 0.6875, 0.125, 0.625, 0.125, 0.625, 0.125, 0.6875, 0.125, 0.6875, 0.1875, 0.625, 0.1875, 0.625, 0.1875, 0.6875, 0.1875, 0.6875, 0.25, 0.625, 0.25, 0.625, 0.25, 0.6875, 0.25, 0.6875, 0.3125, 0.625, 0.3125, 0.625, 0.3125, 0.6875, 0.3125, 0.6875, 0.375, 0.625, 0.375, 0.625, 0.375, 0.6875, 0.375, 0.6875, 0.4375, 0.625, 0.4375, 0.625, 0.4375, 0.6875, 0.4375, 0.6875, 0.5, 0.625, 0.5, 0.625, 0.5, 0.6875, 0.5, 0.6875, 0.5625, 0.625, 0.5625, 0.625, 0.5625, 0.6875, 0.5625, 0.6875, 0.625, 0.625, 0.625, 0.625, 0.625, 0.6875, 0.625, 0.6875, 0.6875, 0.625, 0.6875, 0.625, 0.6875, 0.6875, 0.6875, 0.6875, 0.75, 0.625, 0.75, 0.625, 0.75, 0.6875, 0.75, 0.6875, 0.8125, 0.625, 0.8125, 0.625, 0.8125, 0.6875, 0.8125, 0.6875, 0.875, 0.625, 0.875, 0.625, 0.875, 0.6875, 0.875, 0.6875, 0.9375, 0.625, 0.9375, 0.6875, 0.0, 0.75, 0.0, 0.75, 0.0625, 0.6875, 0.0625, 0.6875, 0.0625, 0.75, 0.0625, 0.75, 0.125, 0.6875, 0.125, 0.6875, 0.125, 0.75, 0.125, 0.75, 0.1875, 0.6875, 0.1875, 0.6875, 0.1875, 0.75, 0.1875, 0.75, 0.25, 0.6875, 0.25, 0.6875, 0.25, 0.75, 0.25, 0.75, 0.3125, 0.6875, 0.3125, 0.6875, 0.3125, 0.75, 0.3125, 0.75, 0.375, 0.6875, 0.375, 0.6875, 0.375, 0.75, 0.375, 0.75, 0.4375, 0.6875, 0.4375, 0.6875, 0.4375, 0.75, 0.4375, 0.75, 0.5, 0.6875, 0.5, 0.6875, 0.5, 0.75, 0.5, 0.75, 0.5625, 0.6875, 0.5625, 0.6875, 0.5625, 0.75, 0.5625, 0.75, 0.625, 0.6875, 0.625, 0.6875, 0.625, 0.75, 0.625, 0.75, 0.6875, 0.6875, 0.6875, 0.6875, 0.6875, 0.75, 0.6875, 0.75, 0.75, 0.6875, 0.75, 0.6875, 0.75, 0.75, 0.75, 0.75, 0.8125, 0.6875, 0.8125, 0.6875, 0.8125, 0.75, 0.8125, 0.75, 0.875, 0.6875, 0.875, 0.6875, 0.875, 0.75, 0.875, 0.75, 0.9375, 0.6875, 0.9375, 0.75, 0.0, 0.8125, 0.0, 0.8125, 0.0625, 0.75, 0.0625, 0.75, 0.0625, 0.8125, 0.0625, 0.8125, 0.125, 0.75, 0.125, 0.75, 0.125, 0.8125, 0.125, 0.8125, 0.1875, 0.75, 0.1875, 0.75, 0.1875, 0.8125, 0.1875, 0.8125, 0.25, 0.75, 0.25, 0.75, 0.25, 0.8125, 0.25, 0.8125, 0.3125, 0.75, 0.3125, 0.75, 0.3125, 0.8125, 0.3125, 0.8125, 0.375, 0.75, 0.375, 0.75, 0.375, 0.8125, 0.375, 0.8125, 0.4375, 0.75, 0.4375, 0.75, 0.4375, 0.8125, 0.4375, 0.8125, 0.5, 0.75, 0.5, 0.75, 0.5, 0.8125, 0.5, 0.8125, 0.5625, 0.75, 0.5625, 0.75, 0.5625, 0.8125, 0.5625, 0.8125, 0.625, 0.75, 0.625, 0.75, 0.625, 0.8125, 0.625, 0.8125, 0.6875, 0.75, 0.6875, 0.75, 0.6875, 0.8125, 0.6875, 0.8125, 0.75, 0.75, 0.75, 0.75, 0.75, 0.8125, 0.75, 0.8125, 0.8125, 0.75, 0.8125, 0.75, 0.8125, 0.8125, 0.8125, 0.8125, 0.875, 0.75, 0.875, 0.75, 0.875, 0.8125, 0.875, 0.8125, 0.9375, 0.75, 0.9375, 0.8125, 0.0, 0.875, 0.0, 0.875, 0.0625, 0.8125, 0.0625, 0.8125, 0.0625, 0.875, 0.0625, 0.875, 0.125, 0.8125, 0.125, 0.8125, 0.125, 0.875, 0.125, 0.875, 0.1875, 0.8125, 0.1875, 0.8125, 0.1875, 0.875, 0.1875, 0.875, 0.25, 0.8125, 0.25, 0.8125, 0.25, 0.875, 0.25, 0.875, 0.3125, 0.8125, 0.3125, 0.8125, 0.3125, 0.875, 0.3125, 0.875, 0.375, 0.8125, 0.375, 0.8125, 0.375, 0.875, 0.375, 0.875, 0.4375, 0.8125, 0.4375, 0.8125, 0.4375, 0.875, 0.4375, 0.875, 0.5, 0.8125, 0.5, 0.8125, 0.5, 0.875, 0.5, 0.875, 0.5625, 0.8125, 0.5625, 0.8125, 0.5625, 0.875, 0.5625, 0.875, 0.625, 0.8125, 0.625, 0.8125, 0.625, 0.875, 0.625, 0.875, 0.6875, 0.8125, 0.6875, 0.8125, 0.6875, 0.875, 0.6875, 0.875, 0.75, 0.8125, 0.75, 0.8125, 0.75, 0.875, 0.75, 0.875, 0.8125, 0.8125, 0.8125, 0.8125, 0.8125, 0.875, 0.8125, 0.875, 0.875, 0.8125, 0.875, 0.8125, 0.875, 0.875, 0.875, 0.875, 0.9375, 0.8125, 0.9375, 0.875, 0.0, 0.9375, 0.0, 0.9375, 0.0625, 0.875, 0.0625, 0.875, 0.0625, 0.9375, 0.0625, 0.9375, 0.125, 0.875, 0.125, 0.875, 0.125, 0.9375, 0.125, 0.9375, 0.1875, 0.875, 0.1875, 0.875, 0.1875, 0.9375, 0.1875, 0.9375, 0.25, 0.875, 0.25, 0.875, 0.25, 0.9375, 0.25, 0.9375, 0.3125, 0.875, 0.3125, 0.875, 0.3125, 0.9375, 0.3125, 0.9375, 0.375, 0.875, 0.375, 0.875, 0.375, 0.9375, 0.375, 0.9375, 0.4375, 0.875, 0.4375, 0.875, 0.4375, 0.9375, 0.4375, 0.9375, 0.5, 0.875, 0.5, 0.875, 0.5, 0.9375, 0.5, 0.9375, 0.5625, 0.875, 0.5625, 0.875, 0.5625, 0.9375, 0.5625, 0.9375, 0.625, 0.875, 0.625, 0.875, 0.625, 0.9375, 0.625, 0.9375, 0.6875, 0.875, 0.6875, 0.875, 0.6875, 0.9375, 0.6875, 0.9375, 0.75, 0.875, 0.75, 0.875, 0.75, 0.9375, 0.75, 0.9375, 0.8125, 0.875, 0.8125, 0.875, 0.8125, 0.9375, 0.8125, 0.9375, 0.875, 0.875, 0.875, 0.875, 0.875, 0.9375, 0.875, 0.9375, 0.9375, 0.875, 0.9375, 0.9375, 0.0, 1.0, 0.0, 1.0, 0.0625, 0.9375, 0.0625, 0.9375, 0.0625, 1.0, 0.0625, 1.0, 0.125, 0.9375, 0.125, 0.9375, 0.125, 1.0, 0.125, 1.0, 0.1875, 0.9375, 0.1875, 0.9375, 0.1875, 1.0, 0.1875, 1.0, 0.25, 0.9375, 0.25, 0.9375, 0.25, 1.0, 0.25, 1.0, 0.3125, 0.9375, 0.3125, 0.9375, 0.3125, 1.0, 0.3125, 1.0, 0.375, 0.9375, 0.375, 0.9375, 0.375, 1.0, 0.375, 1.0, 0.4375, 0.9375, 0.4375, 0.9375, 0.4375, 1.0, 0.4375, 1.0, 0.5, 0.9375, 0.5, 0.9375, 0.5, 1.0, 0.5, 1.0, 0.5625, 0.9375, 0.5625, 0.9375, 0.5625, 1.0, 0.5625, 1.0, 0.625, 0.9375, 0.625, 0.9375, 0.625, 1.0, 0.625, 1.0, 0.6875, 0.9375, 0.6875, 0.9375, 0.6875, 1.0, 0.6875, 1.0, 0.75, 0.9375, 0.75, 0.9375, 0.75, 1.0, 0.75, 1.0, 0.8125, 0.9375, 0.8125, 0.9375, 0.8125, 1.0, 0.8125, 1.0, 0.875, 0.9375, 0.875, 0.9375, 0.875, 1.0, 0.875, 1.0, 0.9375, 0.9375, 0.9375])
me_plane.materials.append(mat_cheesematerial)
me_plane.use_remesh_fix_poles = True
me_plane.use_remesh_preserve_attributes = False
me_plane.update()
me_cube_003 = bpy.data.meshes.new('Cube.003')
me_cube_003.from_pydata([(-3.632, -3.632, -0.5646), (-5.027, -5.027, 1.843), (-3.632, 3.632, -0.5646), (-5.027, 5.027, 1.843), (3.632, -3.632, -0.5646), (5.027, -5.027, 1.843), (3.632, 3.632, -0.5646), (5.027, 5.027, 1.843), (-5.049, -5.049, 1.596), (-5.049, 5.049, 1.596), (5.049, 5.049, 1.596), (5.049, -5.049, 1.596), (-4.938, 4.938, 0.8329), (4.938, 4.938, 0.8329), (4.938, -4.938, 0.8329), (-4.938, -4.938, 0.8329)], [], [(8, 1, 3, 9), (9, 3, 7, 10), (10, 7, 5, 11), (11, 5, 1, 8), (2, 6, 4, 0), (7, 3, 1, 5), (14, 11, 8, 15), (13, 10, 11, 14), (12, 9, 10, 13), (15, 8, 9, 12), (0, 15, 12, 2), (2, 12, 13, 6), (6, 13, 14, 4), (4, 14, 15, 0)])
me_cube_003.polygons.foreach_set('use_smooth', [True] * 14)
_uv = me_cube_003.uv_layers.new(name='UVMap')
_uv.uv.foreach_set('vector', [0.5938, 0.0, 0.625, 0.0, 0.625, 0.25, 0.5938, 0.25, 0.5938, 0.25, 0.625, 0.25, 0.625, 0.5, 0.5938, 0.5, 0.5938, 0.5, 0.625, 0.5, 0.625, 0.75, 0.5938, 0.75, 0.5938, 0.75, 0.625, 0.75, 0.625, 1.0, 0.5938, 1.0, 0.125, 0.5, 0.375, 0.5, 0.375, 0.75, 0.125, 0.75, 0.625, 0.5, 0.875, 0.5, 0.875, 0.75, 0.625, 0.75, 0.4534, 0.75, 0.5938, 0.75, 0.5938, 1.0, 0.4534, 1.0, 0.4534, 0.5, 0.5938, 0.5, 0.5938, 0.75, 0.4534, 0.75, 0.4534, 0.25, 0.5938, 0.25, 0.5938, 0.5, 0.4534, 0.5, 0.4534, 0.0, 0.5938, 0.0, 0.5938, 0.25, 0.4534, 0.25, 0.375, 0.0, 0.4534, 0.0, 0.4534, 0.25, 0.375, 0.25, 0.375, 0.25, 0.4534, 0.25, 0.4534, 0.5, 0.375, 0.5, 0.375, 0.5, 0.4534, 0.5, 0.4534, 0.75, 0.375, 0.75, 0.375, 0.75, 0.4534, 0.75, 0.4534, 1.0, 0.375, 1.0])
me_cube_003.materials.append(mat_bunmaterial)
me_cube_003.use_remesh_fix_poles = True
me_cube_003.use_remesh_preserve_attributes = False
me_cube_003.update()
me_cube_004 = bpy.data.meshes.new('Cube.004')
me_cube_004.from_pydata([(-4.272, -4.272, 0.6971), (-4.504, -4.504, 1.491), (-4.272, 4.272, 0.6971), (-4.504, 4.504, 1.491), (4.272, -4.272, 0.6971), (4.504, -4.504, 1.491), (4.272, 4.272, 0.6971), (4.504, 4.504, 1.491), (-4.901, -4.901, 1.314), (-4.901, 4.901, 1.314), (4.901, 4.901, 1.314), (4.901, -4.901, 1.314), (-4.901, 4.901, 0.8329), (4.901, 4.901, 0.8329), (4.901, -4.901, 0.8329), (-4.901, -4.901, 0.8329)], [], [(8, 1, 3, 9), (9, 3, 7, 10), (10, 7, 5, 11), (11, 5, 1, 8), (2, 6, 4, 0), (7, 3, 1, 5), (14, 11, 8, 15), (13, 10, 11, 14), (12, 9, 10, 13), (15, 8, 9, 12), (0, 15, 12, 2), (2, 12, 13, 6), (6, 13, 14, 4), (4, 14, 15, 0)])
me_cube_004.polygons.foreach_set('use_smooth', [True] * 14)
_uv = me_cube_004.uv_layers.new(name='UVMap')
_uv.uv.foreach_set('vector', [0.5938, 0.0, 0.625, 0.0, 0.625, 0.25, 0.5938, 0.25, 0.5938, 0.25, 0.625, 0.25, 0.625, 0.5, 0.5938, 0.5, 0.5938, 0.5, 0.625, 0.5, 0.625, 0.75, 0.5938, 0.75, 0.5938, 0.75, 0.625, 0.75, 0.625, 1.0, 0.5938, 1.0, 0.125, 0.5, 0.375, 0.5, 0.375, 0.75, 0.125, 0.75, 0.625, 0.5, 0.875, 0.5, 0.875, 0.75, 0.625, 0.75, 0.4534, 0.75, 0.5938, 0.75, 0.5938, 1.0, 0.4534, 1.0, 0.4534, 0.5, 0.5938, 0.5, 0.5938, 0.75, 0.4534, 0.75, 0.4534, 0.25, 0.5938, 0.25, 0.5938, 0.5, 0.4534, 0.5, 0.4534, 0.0, 0.5938, 0.0, 0.5938, 0.25, 0.4534, 0.25, 0.375, 0.0, 0.4534, 0.0, 0.4534, 0.25, 0.375, 0.25, 0.375, 0.25, 0.4534, 0.25, 0.4534, 0.5, 0.375, 0.5, 0.375, 0.5, 0.4534, 0.5, 0.4534, 0.75, 0.375, 0.75, 0.375, 0.75, 0.4534, 0.75, 0.4534, 1.0, 0.375, 1.0])
me_cube_004.materials.append(mat_meatmaterial)
me_cube_004.use_remesh_fix_poles = True
me_cube_004.use_remesh_preserve_attributes = False
me_cube_004.update()
me_plane_001 = bpy.data.meshes.new('Plane.001')
me_plane_001.from_pydata([(-3.953, -3.953, -0.6812), (3.953, -3.953, -0.5767), (-3.953, 3.953, -0.6812), (3.953, 3.953, -0.6812), (-3.953, 3.459, -0.3722), (-3.953, 2.965, -0.1906), (-3.953, 2.47, -0.1257), (-3.953, 1.976, -0.1231), (-3.953, 1.482, -0.1231), (-3.953, 0.9882, -0.1231), (-3.953, 0.4941, -0.1231), (-3.953, -1.49e-07, -0.1231), (-3.953, -0.4941, -0.1231), (-3.953, -0.9882, -0.1231), (-3.953, -1.482, -0.1231), (-3.953, -1.976, -0.1231), (-3.953, -2.47, -0.1257), (-3.953, -2.965, -0.1906), (-3.953, -3.459, -0.3722), (-3.459, -3.953, -0.3722), (-2.965, -3.953, -0.1906), (-2.47, -3.953, -0.1257), (-1.976, -3.953, -0.1231), (-1.482, -3.953, -0.1231), (-0.9882, -3.953, -0.1231), (-0.4941, -3.953, -0.1231), (1.49e-07, -3.953, -0.1231), (0.4941, -3.953, -0.1231), (0.9882, -3.953, -0.1231), (1.482, -3.953, -0.1231), (1.976, -3.953, -0.1231), (2.47, -3.953, -0.1257), (2.965, -3.953, -0.1889), (3.459, -3.953, -0.3384), (3.953, -3.459, -0.3384), (3.953, -2.965, -0.1889), (3.953, -2.47, -0.1257), (3.953, -1.976, -0.1231), (3.953, -1.482, -0.1231), (3.953, -0.9882, -0.1231), (3.953, -0.4941, -0.1231), (3.953, 1.49e-07, -0.1231), (3.953, 0.4941, -0.1231), (3.953, 0.9882, -0.1231), (3.953, 1.482, -0.1231), (3.953, 1.976, -0.1231), (3.953, 2.47, -0.1257), (3.953, 2.965, -0.1906), (3.953, 3.459, -0.3722), (3.459, 3.953, -0.3722), (2.965, 3.953, -0.1906), (2.47, 3.953, -0.1257), (1.976, 3.953, -0.1231), (1.482, 3.953, -0.1231), (0.9882, 3.953, -0.1231), (0.4941, 3.953, -0.1231), (-1.49e-07, 3.953, -0.1231), (-0.4941, 3.953, -0.1231), (-0.9882, 3.953, -0.1231), (-1.482, 3.953, -0.1231), (-1.976, 3.953, -0.1231), (-2.47, 3.953, -0.1257), (-2.965, 3.953, -0.1906), (-3.459, 3.953, -0.3722), (-3.459, -3.459, -0.2066), (-3.459, -2.965, -0.09096), (-3.459, -2.47, -0.04905), (-3.459, -1.976, -0.04869), (-3.459, -1.482, -0.04869), (-3.459, -0.9882, -0.04869), (-3.459, -0.4941, -0.04869), (-3.459, 1.49e-07, -0.04869), (-3.459, 0.4941, -0.04869), (-3.459, 0.9882, -0.04869), (-3.459, 1.482, -0.04869), (-3.459, 1.976, -0.04869), (-3.459, 2.47, -0.04905), (-3.459, 2.965, -0.09096), (-3.459, 3.459, -0.2066), (-2.965, -3.459, -0.09096), (-2.965, -2.965, -0.01517), (-2.965, -2.47, -0.008169), (-2.965, -1.976, -0.008169), (-2.965, -1.482, -0.008169), (-2.965, -0.9882, -0.008169), (-2.965, -0.4941, -0.008169), (-2.965, 1.49e-07, -0.008169), (-2.965, 0.4941, -0.008169), (-2.965, 0.9882, -0.008169), (-2.965, 1.482, -0.008169), (-2.965, 1.976, -0.008169), (-2.965, 2.47, -0.008169), (-2.965, 2.965, -0.01517), (-2.965, 3.459, -0.09096), (-2.47, -3.459, -0.04905), (-2.47, -2.965, -0.008169), (-2.47, -2.47, 0.0), (-2.47, -1.976, 0.0), (-2.47, -1.482, 0.0), (-2.47, -0.9882, 0.0), (-2.47, -0.4941, 0.0), (-2.47, 1.49e-07, 0.0), (-2.47, 0.4941, 0.0), (-2.47, 0.9882, 0.0), (-2.47, 1.482, 0.0), (-2.47, 1.976, 0.0), (-2.47, 2.47, 0.0), (-2.47, 2.965, -0.008169), (-2.47, 3.459, -0.04905), (-1.976, -3.459, -0.04869), (-1.976, -2.965, -0.008169), (-1.976, -2.47, 0.0), (-1.976, -1.976, 0.0), (-1.976, -1.482, 0.0), (-1.976, -0.9882, 0.0), (-1.976, -0.4941, 0.0), (-1.976, 1.49e-07, 0.0), (-1.976, 0.4941, 0.0), (-1.976, 0.9882, 0.0), (-1.976, 1.482, 0.0), (-1.976, 1.976, 0.0), (-1.976, 2.47, 0.0), (-1.976, 2.965, -0.008169), (-1.976, 3.459, -0.04869), (-1.482, -3.459, -0.04869), (-1.482, -2.965, -0.008169), (-1.482, -2.47, 0.0), (-1.482, -1.976, 0.0), (-1.482, -1.482, 0.0), (-1.482, -0.9882, 0.0), (-1.482, -0.4941, 0.0), (-1.482, 1.49e-07, 0.0), (-1.482, 0.4941, 0.0), (-1.482, 0.9882, 0.0), (-1.482, 1.482, 0.0), (-1.482, 1.976, 0.0), (-1.482, 2.47, 0.0), (-1.482, 2.965, -0.008169), (-1.482, 3.459, -0.04869), (-0.9882, -3.459, -0.04869), (-0.9882, -2.965, -0.008169), (-0.9882, -2.47, 0.0), (-0.9882, -1.976, 0.0), (-0.9882, -1.482, 0.0), (-0.9882, -0.9882, 0.0), (-0.9882, -0.4941, 0.0), (-0.9882, 1.49e-07, 0.0), (-0.9882, 0.4941, 0.0), (-0.9882, 0.9882, 0.0), (-0.9882, 1.482, 0.0), (-0.9882, 1.976, 0.0), (-0.9882, 2.47, 0.0), (-0.9882, 2.965, -0.008169), (-0.9882, 3.459, -0.04869), (-0.4941, -3.459, -0.04869), (-0.4941, -2.965, -0.008169), (-0.4941, -2.47, 0.0), (-0.4941, -1.976, 0.0), (-0.4941, -1.482, 0.0), (-0.4941, -0.9882, 0.0), (-0.4941, -0.4941, 0.0), (-0.4941, 1.49e-07, 0.0), (-0.4941, 0.4941, 0.0), (-0.4941, 0.9882, 0.0), (-0.4941, 1.482, 0.0), (-0.4941, 1.976, 0.0), (-0.4941, 2.47, 0.0), (-0.4941, 2.965, -0.008169), (-0.4941, 3.459, -0.04869), (1.304e-07, -3.459, -0.04869), (1.118e-07, -2.965, -0.008169), (9.313e-08, -2.47, 0.0), (7.451e-08, -1.976, 0.0), (5.588e-08, -1.482, 0.0), (3.725e-08, -0.9882, 0.0), (1.863e-08, -0.4941, 0.0), (0.0, 1.49e-07, 0.0), (-1.863e-08, 0.4941, 0.0), (-3.725e-08, 0.9882, 0.0), (-5.588e-08, 1.482, 0.0), (-7.451e-08, 1.976, 0.0), (-9.313e-08, 2.47, 0.0), (-1.118e-07, 2.965, -0.008169), (-1.304e-07, 3.459, -0.04869), (0.4941, -3.459, -0.04869), (0.4941, -2.965, -0.008169), (0.4941, -2.47, 0.0), (0.4941, -1.976, 0.0), (0.4941, -1.482, 0.0), (0.4941, -0.9882, 0.0), (0.4941, -0.4941, 0.0), (0.4941, 1.49e-07, 0.0), (0.4941, 0.4941, 0.0), (0.4941, 0.9882, 0.0), (0.4941, 1.482, 0.0), (0.4941, 1.976, 0.0), (0.4941, 2.47, 0.0), (0.4941, 2.965, -0.008169), (0.4941, 3.459, -0.04869), (0.9882, -3.459, -0.04869), (0.9882, -2.965, -0.008169), (0.9882, -2.47, 0.0), (0.9882, -1.976, 0.0), (0.9882, -1.482, 0.0), (0.9882, -0.9882, 0.0), (0.9882, -0.4941, 0.0), (0.9882, 1.49e-07, 0.0), (0.9882, 0.4941, 0.0), (0.9882, 0.9882, 0.0), (0.9882, 1.482, 0.0), (0.9882, 1.976, 0.0), (0.9882, 2.47, 0.0), (0.9882, 2.965, -0.008169), (0.9882, 3.459, -0.04869), (1.482, -3.459, -0.04869), (1.482, -2.965, -0.008169), (1.482, -2.47, 0.0), (1.482, -1.976, 0.0), (1.482, -1.482, 0.0), (1.482, -0.9882, 0.0), (1.482, -0.4941, 0.0), (1.482, 1.49e-07, 0.0), (1.482, 0.4941, 0.0), (1.482, 0.9882, 0.0), (1.482, 1.482, 0.0), (1.482, 1.976, 0.0), (1.482, 2.47, 0.0), (1.482, 2.965, -0.008169), (1.482, 3.459, -0.04869), (1.976, -3.459, -0.04869), (1.976, -2.965, -0.008169), (1.976, -2.47, 0.0), (1.976, -1.976, 0.0), (1.976, -1.482, 0.0), (1.976, -0.9882, 0.0), (1.976, -0.4941, 0.0), (1.976, 1.49e-07, 0.0), (1.976, 0.4941, 0.0), (1.976, 0.9882, 0.0), (1.976, 1.482, 0.0), (1.976, 1.976, 0.0), (1.976, 2.47, 0.0), (1.976, 2.965, -0.008169), (1.976, 3.459, -0.04869), (2.47, -3.459, -0.04898), (2.47, -2.965, -0.008169), (2.47, -2.47, 0.0), (2.47, -1.976, 0.0), (2.47, -1.482, 0.0), (2.47, -0.9882, 0.0), (2.47, -0.4941, 0.0), (2.47, 1.49e-07, 0.0), (2.47, 0.4941, 0.0), (2.47, 0.9882, 0.0), (2.47, 1.482, 0.0), (2.47, 1.976, 0.0), (2.47, 2.47, 0.0), (2.47, 2.965, -0.008169), (2.47, 3.459, -0.04905), (2.965, -3.459, -0.09173), (2.965, -2.965, -0.0154), (2.965, -2.47, -0.008169), (2.965, -1.976, -0.008169), (2.965, -1.482, -0.008169), (2.965, -0.9882, -0.008169), (2.965, -0.4941, -0.008169), (2.965, 1.49e-07, -0.008169), (2.965, 0.4941, -0.008169), (2.965, 0.9882, -0.008169), (2.965, 1.482, -0.008169), (2.965, 1.976, -0.008169), (2.965, 2.47, -0.008169), (2.965, 2.965, -0.01517), (2.965, 3.459, -0.09096), (3.459, -3.459, -0.1908), (3.459, -2.965, -0.09173), (3.459, -2.47, -0.04898), (3.459, -1.976, -0.04869), (3.459, -1.482, -0.04869), (3.459, -0.9882, -0.04869), (3.459, -0.4941, -0.04869), (3.459, 1.49e-07, -0.04869), (3.459, 0.4941, -0.04869), (3.459, 0.9882, -0.04869), (3.459, 1.482, -0.04869), (3.459, 1.976, -0.04869), (3.459, 2.47, -0.04905), (3.459, 2.965, -0.09096), (3.459, 3.459, -0.2066)], [], [(288, 48, 3, 49), (4, 78, 63, 2), (78, 93, 62, 63), (93, 108, 61, 62), (108, 123, 60, 61), (123, 138, 59, 60), (138, 153, 58, 59), (153, 168, 57, 58), (168, 183, 56, 57), (183, 198, 55, 56), (198, 213, 54, 55), (213, 228, 53, 54), (228, 243, 52, 53), (243, 258, 51, 52), (258, 273, 50, 51), (273, 288, 49, 50), (0, 19, 64, 18), (18, 64, 65, 17), (17, 65, 66, 16), (16, 66, 67, 15), (15, 67, 68, 14), (14, 68, 69, 13), (13, 69, 70, 12), (12, 70, 71, 11), (11, 71, 72, 10), (10, 72, 73, 9), (9, 73, 74, 8), (8, 74, 75, 7), (7, 75, 76, 6), (6, 76, 77, 5), (5, 77, 78, 4), (19, 20, 79, 64), (64, 79, 80, 65), (65, 80, 81, 66), (66, 81, 82, 67), (67, 82, 83, 68), (68, 83, 84, 69), (69, 84, 85, 70), (70, 85, 86, 71), (71, 86, 87, 72), (72, 87, 88, 73), (73, 88, 89, 74), (74, 89, 90, 75), (75, 90, 91, 76), (76, 91, 92, 77), (77, 92, 93, 78), (20, 21, 94, 79), (79, 94, 95, 80), (80, 95, 96, 81), (81, 96, 97, 82), (82, 97, 98, 83), (83, 98, 99, 84), (84, 99, 100, 85), (85, 100, 101, 86), (86, 101, 102, 87), (87, 102, 103, 88), (88, 103, 104, 89), (89, 104, 105, 90), (90, 105, 106, 91), (91, 106, 107, 92), (92, 107, 108, 93), (21, 22, 109, 94), (94, 109, 110, 95), (95, 110, 111, 96), (96, 111, 112, 97), (97, 112, 113, 98), (98, 113, 114, 99), (99, 114, 115, 100), (100, 115, 116, 101), (101, 116, 117, 102), (102, 117, 118, 103), (103, 118, 119, 104), (104, 119, 120, 105), (105, 120, 121, 106), (106, 121, 122, 107), (107, 122, 123, 108), (22, 23, 124, 109), (109, 124, 125, 110), (110, 125, 126, 111), (111, 126, 127, 112), (112, 127, 128, 113), (113, 128, 129, 114), (114, 129, 130, 115), (115, 130, 131, 116), (116, 131, 132, 117), (117, 132, 133, 118), (118, 133, 134, 119), (119, 134, 135, 120), (120, 135, 136, 121), (121, 136, 137, 122), (122, 137, 138, 123), (23, 24, 139, 124), (124, 139, 140, 125), (125, 140, 141, 126), (126, 141, 142, 127), (127, 142, 143, 128), (128, 143, 144, 129), (129, 144, 145, 130), (130, 145, 146, 131), (131, 146, 147, 132), (132, 147, 148, 133), (133, 148, 149, 134), (134, 149, 150, 135), (135, 150, 151, 136), (136, 151, 152, 137), (137, 152, 153, 138), (24, 25, 154, 139), (139, 154, 155, 140), (140, 155, 156, 141), (141, 156, 157, 142), (142, 157, 158, 143), (143, 158, 159, 144), (144, 159, 160, 145), (145, 160, 161, 146), (146, 161, 162, 147), (147, 162, 163, 148), (148, 163, 164, 149), (149, 164, 165, 150), (150, 165, 166, 151), (151, 166, 167, 152), (152, 167, 168, 153), (25, 26, 169, 154), (154, 169, 170, 155), (155, 170, 171, 156), (156, 171, 172, 157), (157, 172, 173, 158), (158, 173, 174, 159), (159, 174, 175, 160), (160, 175, 176, 161), (161, 176, 177, 162), (162, 177, 178, 163), (163, 178, 179, 164), (164, 179, 180, 165), (165, 180, 181, 166), (166, 181, 182, 167), (167, 182, 183, 168), (26, 27, 184, 169), (169, 184, 185, 170), (170, 185, 186, 171), (171, 186, 187, 172), (172, 187, 188, 173), (173, 188, 189, 174), (174, 189, 190, 175), (175, 190, 191, 176), (176, 191, 192, 177), (177, 192, 193, 178), (178, 193, 194, 179), (179, 194, 195, 180), (180, 195, 196, 181), (181, 196, 197, 182), (182, 197, 198, 183), (27, 28, 199, 184), (184, 199, 200, 185), (185, 200, 201, 186), (186, 201, 202, 187), (187, 202, 203, 188), (188, 203, 204, 189), (189, 204, 205, 190), (190, 205, 206, 191), (191, 206, 207, 192), (192, 207, 208, 193), (193, 208, 209, 194), (194, 209, 210, 195), (195, 210, 211, 196), (196, 211, 212, 197), (197, 212, 213, 198), (28, 29, 214, 199), (199, 214, 215, 200), (200, 215, 216, 201), (201, 216, 217, 202), (202, 217, 218, 203), (203, 218, 219, 204), (204, 219, 220, 205), (205, 220, 221, 206), (206, 221, 222, 207), (207, 222, 223, 208), (208, 223, 224, 209), (209, 224, 225, 210), (210, 225, 226, 211), (211, 226, 227, 212), (212, 227, 228, 213), (29, 30, 229, 214), (214, 229, 230, 215), (215, 230, 231, 216), (216, 231, 232, 217), (217, 232, 233, 218), (218, 233, 234, 219), (219, 234, 235, 220), (220, 235, 236, 221), (221, 236, 237, 222), (222, 237, 238, 223), (223, 238, 239, 224), (224, 239, 240, 225), (225, 240, 241, 226), (226, 241, 242, 227), (227, 242, 243, 228), (30, 31, 244, 229), (229, 244, 245, 230), (230, 245, 246, 231), (231, 246, 247, 232), (232, 247, 248, 233), (233, 248, 249, 234), (234, 249, 250, 235), (235, 250, 251, 236), (236, 251, 252, 237), (237, 252, 253, 238), (238, 253, 254, 239), (239, 254, 255, 240), (240, 255, 256, 241), (241, 256, 257, 242), (242, 257, 258, 243), (31, 32, 259, 244), (244, 259, 260, 245), (245, 260, 261, 246), (246, 261, 262, 247), (247, 262, 263, 248), (248, 263, 264, 249), (249, 264, 265, 250), (250, 265, 266, 251), (251, 266, 267, 252), (252, 267, 268, 253), (253, 268, 269, 254), (254, 269, 270, 255), (255, 270, 271, 256), (256, 271, 272, 257), (257, 272, 273, 258), (32, 33, 274, 259), (259, 274, 275, 260), (260, 275, 276, 261), (261, 276, 277, 262), (262, 277, 278, 263), (263, 278, 279, 264), (264, 279, 280, 265), (265, 280, 281, 266), (266, 281, 282, 267), (267, 282, 283, 268), (268, 283, 284, 269), (269, 284, 285, 270), (270, 285, 286, 271), (271, 286, 287, 272), (272, 287, 288, 273), (33, 1, 34, 274), (274, 34, 35, 275), (275, 35, 36, 276), (276, 36, 37, 277), (277, 37, 38, 278), (278, 38, 39, 279), (279, 39, 40, 280), (280, 40, 41, 281), (281, 41, 42, 282), (282, 42, 43, 283), (283, 43, 44, 284), (284, 44, 45, 285), (285, 45, 46, 286), (286, 46, 47, 287), (287, 47, 48, 288)])
me_plane_001.polygons.foreach_set('use_smooth', [True] * 256)
_uv = me_plane_001.uv_layers.new(name='UVMap')
_uv.uv.foreach_set('vector', [0.9375, 0.9375, 1.0, 0.9375, 1.0, 1.0, 0.9375, 1.0, 0.0, 0.9375, 0.0625, 0.9375, 0.0625, 1.0, 0.0, 1.0, 0.0625, 0.9375, 0.125, 0.9375, 0.125, 1.0, 0.0625, 1.0, 0.125, 0.9375, 0.1875, 0.9375, 0.1875, 1.0, 0.125, 1.0, 0.1875, 0.9375, 0.25, 0.9375, 0.25, 1.0, 0.1875, 1.0, 0.25, 0.9375, 0.3125, 0.9375, 0.3125, 1.0, 0.25, 1.0, 0.3125, 0.9375, 0.375, 0.9375, 0.375, 1.0, 0.3125, 1.0, 0.375, 0.9375, 0.4375, 0.9375, 0.4375, 1.0, 0.375, 1.0, 0.4375, 0.9375, 0.5, 0.9375, 0.5, 1.0, 0.4375, 1.0, 0.5, 0.9375, 0.5625, 0.9375, 0.5625, 1.0, 0.5, 1.0, 0.5625, 0.9375, 0.625, 0.9375, 0.625, 1.0, 0.5625, 1.0, 0.625, 0.9375, 0.6875, 0.9375, 0.6875, 1.0, 0.625, 1.0, 0.6875, 0.9375, 0.75, 0.9375, 0.75, 1.0, 0.6875, 1.0, 0.75, 0.9375, 0.8125, 0.9375, 0.8125, 1.0, 0.75, 1.0, 0.8125, 0.9375, 0.875, 0.9375, 0.875, 1.0, 0.8125, 1.0, 0.875, 0.9375, 0.9375, 0.9375, 0.9375, 1.0, 0.875, 1.0, 0.0, 0.0, 0.0625, 0.0, 0.0625, 0.0625, 0.0, 0.0625, 0.0, 0.0625, 0.0625, 0.0625, 0.0625, 0.125, 0.0, 0.125, 0.0, 0.125, 0.0625, 0.125, 0.0625, 0.1875, 0.0, 0.1875, 0.0, 0.1875, 0.0625, 0.1875, 0.0625, 0.25, 0.0, 0.25, 0.0, 0.25, 0.0625, 0.25, 0.0625, 0.3125, 0.0, 0.3125, 0.0, 0.3125, 0.0625, 0.3125, 0.0625, 0.375, 0.0, 0.375, 0.0, 0.375, 0.0625, 0.375, 0.0625, 0.4375, 0.0, 0.4375, 0.0, 0.4375, 0.0625, 0.4375, 0.0625, 0.5, 0.0, 0.5, 0.0, 0.5, 0.0625, 0.5, 0.0625, 0.5625, 0.0, 0.5625, 0.0, 0.5625, 0.0625, 0.5625, 0.0625, 0.625, 0.0, 0.625, 0.0, 0.625, 0.0625, 0.625, 0.0625, 0.6875, 0.0, 0.6875, 0.0, 0.6875, 0.0625, 0.6875, 0.0625, 0.75, 0.0, 0.75, 0.0, 0.75, 0.0625, 0.75, 0.0625, 0.8125, 0.0, 0.8125, 0.0, 0.8125, 0.0625, 0.8125, 0.0625, 0.875, 0.0, 0.875, 0.0, 0.875, 0.0625, 0.875, 0.0625, 0.9375, 0.0, 0.9375, 0.0625, 0.0, 0.125, 0.0, 0.125, 0.0625, 0.0625, 0.0625, 0.0625, 0.0625, 0.125, 0.0625, 0.125, 0.125, 0.0625, 0.125, 0.0625, 0.125, 0.125, 0.125, 0.125, 0.1875, 0.0625, 0.1875, 0.0625, 0.1875, 0.125, 0.1875, 0.125, 0.25, 0.0625, 0.25, 0.0625, 0.25, 0.125, 0.25, 0.125, 0.3125, 0.0625, 0.3125, 0.0625, 0.3125, 0.125, 0.3125, 0.125, 0.375, 0.0625, 0.375, 0.0625, 0.375, 0.125, 0.375, 0.125, 0.4375, 0.0625, 0.4375, 0.0625, 0.4375, 0.125, 0.4375, 0.125, 0.5, 0.0625, 0.5, 0.0625, 0.5, 0.125, 0.5, 0.125, 0.5625, 0.0625, 0.5625, 0.0625, 0.5625, 0.125, 0.5625, 0.125, 0.625, 0.0625, 0.625, 0.0625, 0.625, 0.125, 0.625, 0.125, 0.6875, 0.0625, 0.6875, 0.0625, 0.6875, 0.125, 0.6875, 0.125, 0.75, 0.0625, 0.75, 0.0625, 0.75, 0.125, 0.75, 0.125, 0.8125, 0.0625, 0.8125, 0.0625, 0.8125, 0.125, 0.8125, 0.125, 0.875, 0.0625, 0.875, 0.0625, 0.875, 0.125, 0.875, 0.125, 0.9375, 0.0625, 0.9375, 0.125, 0.0, 0.1875, 0.0, 0.1875, 0.0625, 0.125, 0.0625, 0.125, 0.0625, 0.1875, 0.0625, 0.1875, 0.125, 0.125, 0.125, 0.125, 0.125, 0.1875, 0.125, 0.1875, 0.1875, 0.125, 0.1875, 0.125, 0.1875, 0.1875, 0.1875, 0.1875, 0.25, 0.125, 0.25, 0.125, 0.25, 0.1875, 0.25, 0.1875, 0.3125, 0.125, 0.3125, 0.125, 0.3125, 0.1875, 0.3125, 0.1875, 0.375, 0.125, 0.375, 0.125, 0.375, 0.1875, 0.375, 0.1875, 0.4375, 0.125, 0.4375, 0.125, 0.4375, 0.1875, 0.4375, 0.1875, 0.5, 0.125, 0.5, 0.125, 0.5, 0.1875, 0.5, 0.1875, 0.5625, 0.125, 0.5625, 0.125, 0.5625, 0.1875, 0.5625, 0.1875, 0.625, 0.125, 0.625, 0.125, 0.625, 0.1875, 0.625, 0.1875, 0.6875, 0.125, 0.6875, 0.125, 0.6875, 0.1875, 0.6875, 0.1875, 0.75, 0.125, 0.75, 0.125, 0.75, 0.1875, 0.75, 0.1875, 0.8125, 0.125, 0.8125, 0.125, 0.8125, 0.1875, 0.8125, 0.1875, 0.875, 0.125, 0.875, 0.125, 0.875, 0.1875, 0.875, 0.1875, 0.9375, 0.125, 0.9375, 0.1875, 0.0, 0.25, 0.0, 0.25, 0.0625, 0.1875, 0.0625, 0.1875, 0.0625, 0.25, 0.0625, 0.25, 0.125, 0.1875, 0.125, 0.1875, 0.125, 0.25, 0.125, 0.25, 0.1875, 0.1875, 0.1875, 0.1875, 0.1875, 0.25, 0.1875, 0.25, 0.25, 0.1875, 0.25, 0.1875, 0.25, 0.25, 0.25, 0.25, 0.3125, 0.1875, 0.3125, 0.1875, 0.3125, 0.25, 0.3125, 0.25, 0.375, 0.1875, 0.375, 0.1875, 0.375, 0.25, 0.375, 0.25, 0.4375, 0.1875, 0.4375, 0.1875, 0.4375, 0.25, 0.4375, 0.25, 0.5, 0.1875, 0.5, 0.1875, 0.5, 0.25, 0.5, 0.25, 0.5625, 0.1875, 0.5625, 0.1875, 0.5625, 0.25, 0.5625, 0.25, 0.625, 0.1875, 0.625, 0.1875, 0.625, 0.25, 0.625, 0.25, 0.6875, 0.1875, 0.6875, 0.1875, 0.6875, 0.25, 0.6875, 0.25, 0.75, 0.1875, 0.75, 0.1875, 0.75, 0.25, 0.75, 0.25, 0.8125, 0.1875, 0.8125, 0.1875, 0.8125, 0.25, 0.8125, 0.25, 0.875, 0.1875, 0.875, 0.1875, 0.875, 0.25, 0.875, 0.25, 0.9375, 0.1875, 0.9375, 0.25, 0.0, 0.3125, 0.0, 0.3125, 0.0625, 0.25, 0.0625, 0.25, 0.0625, 0.3125, 0.0625, 0.3125, 0.125, 0.25, 0.125, 0.25, 0.125, 0.3125, 0.125, 0.3125, 0.1875, 0.25, 0.1875, 0.25, 0.1875, 0.3125, 0.1875, 0.3125, 0.25, 0.25, 0.25, 0.25, 0.25, 0.3125, 0.25, 0.3125, 0.3125, 0.25, 0.3125, 0.25, 0.3125, 0.3125, 0.3125, 0.3125, 0.375, 0.25, 0.375, 0.25, 0.375, 0.3125, 0.375, 0.3125, 0.4375, 0.25, 0.4375, 0.25, 0.4375, 0.3125, 0.4375, 0.3125, 0.5, 0.25, 0.5, 0.25, 0.5, 0.3125, 0.5, 0.3125, 0.5625, 0.25, 0.5625, 0.25, 0.5625, 0.3125, 0.5625, 0.3125, 0.625, 0.25, 0.625, 0.25, 0.625, 0.3125, 0.625, 0.3125, 0.6875, 0.25, 0.6875, 0.25, 0.6875, 0.3125, 0.6875, 0.3125, 0.75, 0.25, 0.75, 0.25, 0.75, 0.3125, 0.75, 0.3125, 0.8125, 0.25, 0.8125, 0.25, 0.8125, 0.3125, 0.8125, 0.3125, 0.875, 0.25, 0.875, 0.25, 0.875, 0.3125, 0.875, 0.3125, 0.9375, 0.25, 0.9375, 0.3125, 0.0, 0.375, 0.0, 0.375, 0.0625, 0.3125, 0.0625, 0.3125, 0.0625, 0.375, 0.0625, 0.375, 0.125, 0.3125, 0.125, 0.3125, 0.125, 0.375, 0.125, 0.375, 0.1875, 0.3125, 0.1875, 0.3125, 0.1875, 0.375, 0.1875, 0.375, 0.25, 0.3125, 0.25, 0.3125, 0.25, 0.375, 0.25, 0.375, 0.3125, 0.3125, 0.3125, 0.3125, 0.3125, 0.375, 0.3125, 0.375, 0.375, 0.3125, 0.375, 0.3125, 0.375, 0.375, 0.375, 0.375, 0.4375, 0.3125, 0.4375, 0.3125, 0.4375, 0.375, 0.4375, 0.375, 0.5, 0.3125, 0.5, 0.3125, 0.5, 0.375, 0.5, 0.375, 0.5625, 0.3125, 0.5625, 0.3125, 0.5625, 0.375, 0.5625, 0.375, 0.625, 0.3125, 0.625, 0.3125, 0.625, 0.375, 0.625, 0.375, 0.6875, 0.3125, 0.6875, 0.3125, 0.6875, 0.375, 0.6875, 0.375, 0.75, 0.3125, 0.75, 0.3125, 0.75, 0.375, 0.75, 0.375, 0.8125, 0.3125, 0.8125, 0.3125, 0.8125, 0.375, 0.8125, 0.375, 0.875, 0.3125, 0.875, 0.3125, 0.875, 0.375, 0.875, 0.375, 0.9375, 0.3125, 0.9375, 0.375, 0.0, 0.4375, 0.0, 0.4375, 0.0625, 0.375, 0.0625, 0.375, 0.0625, 0.4375, 0.0625, 0.4375, 0.125, 0.375, 0.125, 0.375, 0.125, 0.4375, 0.125, 0.4375, 0.1875, 0.375, 0.1875, 0.375, 0.1875, 0.4375, 0.1875, 0.4375, 0.25, 0.375, 0.25, 0.375, 0.25, 0.4375, 0.25, 0.4375, 0.3125, 0.375, 0.3125, 0.375, 0.3125, 0.4375, 0.3125, 0.4375, 0.375, 0.375, 0.375, 0.375, 0.375, 0.4375, 0.375, 0.4375, 0.4375, 0.375, 0.4375, 0.375, 0.4375, 0.4375, 0.4375, 0.4375, 0.5, 0.375, 0.5, 0.375, 0.5, 0.4375, 0.5, 0.4375, 0.5625, 0.375, 0.5625, 0.375, 0.5625, 0.4375, 0.5625, 0.4375, 0.625, 0.375, 0.625, 0.375, 0.625, 0.4375, 0.625, 0.4375, 0.6875, 0.375, 0.6875, 0.375, 0.6875, 0.4375, 0.6875, 0.4375, 0.75, 0.375, 0.75, 0.375, 0.75, 0.4375, 0.75, 0.4375, 0.8125, 0.375, 0.8125, 0.375, 0.8125, 0.4375, 0.8125, 0.4375, 0.875, 0.375, 0.875, 0.375, 0.875, 0.4375, 0.875, 0.4375, 0.9375, 0.375, 0.9375, 0.4375, 0.0, 0.5, 0.0, 0.5, 0.0625, 0.4375, 0.0625, 0.4375, 0.0625, 0.5, 0.0625, 0.5, 0.125, 0.4375, 0.125, 0.4375, 0.125, 0.5, 0.125, 0.5, 0.1875, 0.4375, 0.1875, 0.4375, 0.1875, 0.5, 0.1875, 0.5, 0.25, 0.4375, 0.25, 0.4375, 0.25, 0.5, 0.25, 0.5, 0.3125, 0.4375, 0.3125, 0.4375, 0.3125, 0.5, 0.3125, 0.5, 0.375, 0.4375, 0.375, 0.4375, 0.375, 0.5, 0.375, 0.5, 0.4375, 0.4375, 0.4375, 0.4375, 0.4375, 0.5, 0.4375, 0.5, 0.5, 0.4375, 0.5, 0.4375, 0.5, 0.5, 0.5, 0.5, 0.5625, 0.4375, 0.5625, 0.4375, 0.5625, 0.5, 0.5625, 0.5, 0.625, 0.4375, 0.625, 0.4375, 0.625, 0.5, 0.625, 0.5, 0.6875, 0.4375, 0.6875, 0.4375, 0.6875, 0.5, 0.6875, 0.5, 0.75, 0.4375, 0.75, 0.4375, 0.75, 0.5, 0.75, 0.5, 0.8125, 0.4375, 0.8125, 0.4375, 0.8125, 0.5, 0.8125, 0.5, 0.875, 0.4375, 0.875, 0.4375, 0.875, 0.5, 0.875, 0.5, 0.9375, 0.4375, 0.9375, 0.5, 0.0, 0.5625, 0.0, 0.5625, 0.0625, 0.5, 0.0625, 0.5, 0.0625, 0.5625, 0.0625, 0.5625, 0.125, 0.5, 0.125, 0.5, 0.125, 0.5625, 0.125, 0.5625, 0.1875, 0.5, 0.1875, 0.5, 0.1875, 0.5625, 0.1875, 0.5625, 0.25, 0.5, 0.25, 0.5, 0.25, 0.5625, 0.25, 0.5625, 0.3125, 0.5, 0.3125, 0.5, 0.3125, 0.5625, 0.3125, 0.5625, 0.375, 0.5, 0.375, 0.5, 0.375, 0.5625, 0.375, 0.5625, 0.4375, 0.5, 0.4375, 0.5, 0.4375, 0.5625, 0.4375, 0.5625, 0.5, 0.5, 0.5, 0.5, 0.5, 0.5625, 0.5, 0.5625, 0.5625, 0.5, 0.5625, 0.5, 0.5625, 0.5625, 0.5625, 0.5625, 0.625, 0.5, 0.625, 0.5, 0.625, 0.5625, 0.625, 0.5625, 0.6875, 0.5, 0.6875, 0.5, 0.6875, 0.5625, 0.6875, 0.5625, 0.75, 0.5, 0.75, 0.5, 0.75, 0.5625, 0.75, 0.5625, 0.8125, 0.5, 0.8125, 0.5, 0.8125, 0.5625, 0.8125, 0.5625, 0.875, 0.5, 0.875, 0.5, 0.875, 0.5625, 0.875, 0.5625, 0.9375, 0.5, 0.9375, 0.5625, 0.0, 0.625, 0.0, 0.625, 0.0625, 0.5625, 0.0625, 0.5625, 0.0625, 0.625, 0.0625, 0.625, 0.125, 0.5625, 0.125, 0.5625, 0.125, 0.625, 0.125, 0.625, 0.1875, 0.5625, 0.1875, 0.5625, 0.1875, 0.625, 0.1875, 0.625, 0.25, 0.5625, 0.25, 0.5625, 0.25, 0.625, 0.25, 0.625, 0.3125, 0.5625, 0.3125, 0.5625, 0.3125, 0.625, 0.3125, 0.625, 0.375, 0.5625, 0.375, 0.5625, 0.375, 0.625, 0.375, 0.625, 0.4375, 0.5625, 0.4375, 0.5625, 0.4375, 0.625, 0.4375, 0.625, 0.5, 0.5625, 0.5, 0.5625, 0.5, 0.625, 0.5, 0.625, 0.5625, 0.5625, 0.5625, 0.5625, 0.5625, 0.625, 0.5625, 0.625, 0.625, 0.5625, 0.625, 0.5625, 0.625, 0.625, 0.625, 0.625, 0.6875, 0.5625, 0.6875, 0.5625, 0.6875, 0.625, 0.6875, 0.625, 0.75, 0.5625, 0.75, 0.5625, 0.75, 0.625, 0.75, 0.625, 0.8125, 0.5625, 0.8125, 0.5625, 0.8125, 0.625, 0.8125, 0.625, 0.875, 0.5625, 0.875, 0.5625, 0.875, 0.625, 0.875, 0.625, 0.9375, 0.5625, 0.9375, 0.625, 0.0, 0.6875, 0.0, 0.6875, 0.0625, 0.625, 0.0625, 0.625, 0.0625, 0.6875, 0.0625, 0.6875, 0.125, 0.625, 0.125, 0.625, 0.125, 0.6875, 0.125, 0.6875, 0.1875, 0.625, 0.1875, 0.625, 0.1875, 0.6875, 0.1875, 0.6875, 0.25, 0.625, 0.25, 0.625, 0.25, 0.6875, 0.25, 0.6875, 0.3125, 0.625, 0.3125, 0.625, 0.3125, 0.6875, 0.3125, 0.6875, 0.375, 0.625, 0.375, 0.625, 0.375, 0.6875, 0.375, 0.6875, 0.4375, 0.625, 0.4375, 0.625, 0.4375, 0.6875, 0.4375, 0.6875, 0.5, 0.625, 0.5, 0.625, 0.5, 0.6875, 0.5, 0.6875, 0.5625, 0.625, 0.5625, 0.625, 0.5625, 0.6875, 0.5625, 0.6875, 0.625, 0.625, 0.625, 0.625, 0.625, 0.6875, 0.625, 0.6875, 0.6875, 0.625, 0.6875, 0.625, 0.6875, 0.6875, 0.6875, 0.6875, 0.75, 0.625, 0.75, 0.625, 0.75, 0.6875, 0.75, 0.6875, 0.8125, 0.625, 0.8125, 0.625, 0.8125, 0.6875, 0.8125, 0.6875, 0.875, 0.625, 0.875, 0.625, 0.875, 0.6875, 0.875, 0.6875, 0.9375, 0.625, 0.9375, 0.6875, 0.0, 0.75, 0.0, 0.75, 0.0625, 0.6875, 0.0625, 0.6875, 0.0625, 0.75, 0.0625, 0.75, 0.125, 0.6875, 0.125, 0.6875, 0.125, 0.75, 0.125, 0.75, 0.1875, 0.6875, 0.1875, 0.6875, 0.1875, 0.75, 0.1875, 0.75, 0.25, 0.6875, 0.25, 0.6875, 0.25, 0.75, 0.25, 0.75, 0.3125, 0.6875, 0.3125, 0.6875, 0.3125, 0.75, 0.3125, 0.75, 0.375, 0.6875, 0.375, 0.6875, 0.375, 0.75, 0.375, 0.75, 0.4375, 0.6875, 0.4375, 0.6875, 0.4375, 0.75, 0.4375, 0.75, 0.5, 0.6875, 0.5, 0.6875, 0.5, 0.75, 0.5, 0.75, 0.5625, 0.6875, 0.5625, 0.6875, 0.5625, 0.75, 0.5625, 0.75, 0.625, 0.6875, 0.625, 0.6875, 0.625, 0.75, 0.625, 0.75, 0.6875, 0.6875, 0.6875, 0.6875, 0.6875, 0.75, 0.6875, 0.75, 0.75, 0.6875, 0.75, 0.6875, 0.75, 0.75, 0.75, 0.75, 0.8125, 0.6875, 0.8125, 0.6875, 0.8125, 0.75, 0.8125, 0.75, 0.875, 0.6875, 0.875, 0.6875, 0.875, 0.75, 0.875, 0.75, 0.9375, 0.6875, 0.9375, 0.75, 0.0, 0.8125, 0.0, 0.8125, 0.0625, 0.75, 0.0625, 0.75, 0.0625, 0.8125, 0.0625, 0.8125, 0.125, 0.75, 0.125, 0.75, 0.125, 0.8125, 0.125, 0.8125, 0.1875, 0.75, 0.1875, 0.75, 0.1875, 0.8125, 0.1875, 0.8125, 0.25, 0.75, 0.25, 0.75, 0.25, 0.8125, 0.25, 0.8125, 0.3125, 0.75, 0.3125, 0.75, 0.3125, 0.8125, 0.3125, 0.8125, 0.375, 0.75, 0.375, 0.75, 0.375, 0.8125, 0.375, 0.8125, 0.4375, 0.75, 0.4375, 0.75, 0.4375, 0.8125, 0.4375, 0.8125, 0.5, 0.75, 0.5, 0.75, 0.5, 0.8125, 0.5, 0.8125, 0.5625, 0.75, 0.5625, 0.75, 0.5625, 0.8125, 0.5625, 0.8125, 0.625, 0.75, 0.625, 0.75, 0.625, 0.8125, 0.625, 0.8125, 0.6875, 0.75, 0.6875, 0.75, 0.6875, 0.8125, 0.6875, 0.8125, 0.75, 0.75, 0.75, 0.75, 0.75, 0.8125, 0.75, 0.8125, 0.8125, 0.75, 0.8125, 0.75, 0.8125, 0.8125, 0.8125, 0.8125, 0.875, 0.75, 0.875, 0.75, 0.875, 0.8125, 0.875, 0.8125, 0.9375, 0.75, 0.9375, 0.8125, 0.0, 0.875, 0.0, 0.875, 0.0625, 0.8125, 0.0625, 0.8125, 0.0625, 0.875, 0.0625, 0.875, 0.125, 0.8125, 0.125, 0.8125, 0.125, 0.875, 0.125, 0.875, 0.1875, 0.8125, 0.1875, 0.8125, 0.1875, 0.875, 0.1875, 0.875, 0.25, 0.8125, 0.25, 0.8125, 0.25, 0.875, 0.25, 0.875, 0.3125, 0.8125, 0.3125, 0.8125, 0.3125, 0.875, 0.3125, 0.875, 0.375, 0.8125, 0.375, 0.8125, 0.375, 0.875, 0.375, 0.875, 0.4375, 0.8125, 0.4375, 0.8125, 0.4375, 0.875, 0.4375, 0.875, 0.5, 0.8125, 0.5, 0.8125, 0.5, 0.875, 0.5, 0.875, 0.5625, 0.8125, 0.5625, 0.8125, 0.5625, 0.875, 0.5625, 0.875, 0.625, 0.8125, 0.625, 0.8125, 0.625, 0.875, 0.625, 0.875, 0.6875, 0.8125, 0.6875, 0.8125, 0.6875, 0.875, 0.6875, 0.875, 0.75, 0.8125, 0.75, 0.8125, 0.75, 0.875, 0.75, 0.875, 0.8125, 0.8125, 0.8125, 0.8125, 0.8125, 0.875, 0.8125, 0.875, 0.875, 0.8125, 0.875, 0.8125, 0.875, 0.875, 0.875, 0.875, 0.9375, 0.8125, 0.9375, 0.875, 0.0, 0.9375, 0.0, 0.9375, 0.0625, 0.875, 0.0625, 0.875, 0.0625, 0.9375, 0.0625, 0.9375, 0.125, 0.875, 0.125, 0.875, 0.125, 0.9375, 0.125, 0.9375, 0.1875, 0.875, 0.1875, 0.875, 0.1875, 0.9375, 0.1875, 0.9375, 0.25, 0.875, 0.25, 0.875, 0.25, 0.9375, 0.25, 0.9375, 0.3125, 0.875, 0.3125, 0.875, 0.3125, 0.9375, 0.3125, 0.9375, 0.375, 0.875, 0.375, 0.875, 0.375, 0.9375, 0.375, 0.9375, 0.4375, 0.875, 0.4375, 0.875, 0.4375, 0.9375, 0.4375, 0.9375, 0.5, 0.875, 0.5, 0.875, 0.5, 0.9375, 0.5, 0.9375, 0.5625, 0.875, 0.5625, 0.875, 0.5625, 0.9375, 0.5625, 0.9375, 0.625, 0.875, 0.625, 0.875, 0.625, 0.9375, 0.625, 0.9375, 0.6875, 0.875, 0.6875, 0.875, 0.6875, 0.9375, 0.6875, 0.9375, 0.75, 0.875, 0.75, 0.875, 0.75, 0.9375, 0.75, 0.9375, 0.8125, 0.875, 0.8125, 0.875, 0.8125, 0.9375, 0.8125, 0.9375, 0.875, 0.875, 0.875, 0.875, 0.875, 0.9375, 0.875, 0.9375, 0.9375, 0.875, 0.9375, 0.9375, 0.0, 1.0, 0.0, 1.0, 0.0625, 0.9375, 0.0625, 0.9375, 0.0625, 1.0, 0.0625, 1.0, 0.125, 0.9375, 0.125, 0.9375, 0.125, 1.0, 0.125, 1.0, 0.1875, 0.9375, 0.1875, 0.9375, 0.1875, 1.0, 0.1875, 1.0, 0.25, 0.9375, 0.25, 0.9375, 0.25, 1.0, 0.25, 1.0, 0.3125, 0.9375, 0.3125, 0.9375, 0.3125, 1.0, 0.3125, 1.0, 0.375, 0.9375, 0.375, 0.9375, 0.375, 1.0, 0.375, 1.0, 0.4375, 0.9375, 0.4375, 0.9375, 0.4375, 1.0, 0.4375, 1.0, 0.5, 0.9375, 0.5, 0.9375, 0.5, 1.0, 0.5, 1.0, 0.5625, 0.9375, 0.5625, 0.9375, 0.5625, 1.0, 0.5625, 1.0, 0.625, 0.9375, 0.625, 0.9375, 0.625, 1.0, 0.625, 1.0, 0.6875, 0.9375, 0.6875, 0.9375, 0.6875, 1.0, 0.6875, 1.0, 0.75, 0.9375, 0.75, 0.9375, 0.75, 1.0, 0.75, 1.0, 0.8125, 0.9375, 0.8125, 0.9375, 0.8125, 1.0, 0.8125, 1.0, 0.875, 0.9375, 0.875, 0.9375, 0.875, 1.0, 0.875, 1.0, 0.9375, 0.9375, 0.9375])
me_plane_001.materials.append(mat_cheesematerial)
me_plane_001.use_remesh_fix_poles = True
me_plane_001.use_remesh_preserve_attributes = False
me_plane_001.update()
me_cube_005 = bpy.data.meshes.new('Cube.005')
me_cube_005.from_pydata([(-2.239, -6.666, 0.4391), (-2.252, -6.678, 0.8117), (-2.239, 2.797, 0.4391), (-2.252, 2.809, 0.8117), (7.223, -6.666, 0.4391), (7.235, -6.678, 0.8117), (7.223, 2.797, 0.4391), (7.235, 2.809, 0.8117), (-2.256, -6.682, 0.9354), (-2.256, 2.813, 0.9354), (7.239, 2.813, 0.9354), (7.239, -6.682, 0.9354), (-2.256, 2.813, 0.4539), (7.239, 2.813, 0.4539), (7.239, -6.682, 0.4539), (-2.256, -6.682, 0.4539)], [], [(8, 1, 3, 9), (9, 3, 7, 10), (10, 7, 5, 11), (11, 5, 1, 8), (2, 6, 4, 0), (7, 3, 1, 5), (14, 11, 8, 15), (13, 10, 11, 14), (12, 9, 10, 13), (15, 8, 9, 12), (0, 15, 12, 2), (2, 12, 13, 6), (6, 13, 14, 4), (4, 14, 15, 0)])
me_cube_005.polygons.foreach_set('use_smooth', [True] * 14)
_uv = me_cube_005.uv_layers.new(name='UVMap')
_uv.uv.foreach_set('vector', [0.5938, 0.0, 0.6004, -0.002538, 0.6004, 0.25, 0.5938, 0.25, 0.5938, 0.25, 0.6004, 0.25, 0.6004, 0.5, 0.5938, 0.5, 0.5938, 0.5, 0.6004, 0.5, 0.6004, 0.75, 0.5938, 0.75, 0.5938, 0.75, 0.6004, 0.75, 0.6004, 1.003, 0.5938, 1.0, 0.125, 0.5, 0.375, 0.5, 0.375, 0.75, 0.125, 0.75, 0.6004, 0.5, 0.8864, 0.4886, 0.8864, 0.7614, 0.6004, 0.75, 0.4534, 0.75, 0.5938, 0.75, 0.5938, 1.0, 0.4534, 1.0, 0.4534, 0.5, 0.5938, 0.5, 0.5938, 0.75, 0.4534, 0.75, 0.4534, 0.25, 0.5938, 0.25, 0.5938, 0.5, 0.4534, 0.5, 0.4534, 0.0, 0.5938, 0.0, 0.5938, 0.25, 0.4534, 0.25, 0.375, 0.0, 0.4534, 0.0, 0.4534, 0.25, 0.375, 0.25, 0.375, 0.25, 0.4534, 0.25, 0.4534, 0.5, 0.375, 0.5, 0.375, 0.5, 0.4534, 0.5, 0.4534, 0.75, 0.375, 0.75, 0.375, 0.75, 0.4534, 0.75, 0.4534, 1.0, 0.375, 1.0])
me_cube_005.materials.append(mat_tomatomaterial)
me_cube_005.use_remesh_fix_poles = True
me_cube_005.use_remesh_preserve_attributes = False
me_cube_005.update()

# ---- objects
ob_cube = bpy.data.objects.new('Cube', me_cube_001)
ob_point = bpy.data.objects.new('Point', light_point)
ob_cube_001 = bpy.data.objects.new('Cube.001', me_cube_002)
ob_plane = bpy.data.objects.new('Plane', me_plane)
ob_cube_002 = bpy.data.objects.new('Cube.002', me_cube_003)
ob_point_001 = bpy.data.objects.new('Point.001', light_point_001)
ob_point_002 = bpy.data.objects.new('Point.002', light_point_002)
ob_cube_003 = bpy.data.objects.new('Cube.003', me_cube_004)
ob_plane_001 = bpy.data.objects.new('Plane.001', me_plane_001)
ob_cube_004 = bpy.data.objects.new('Cube.004', me_cube_005)
ob_camera = bpy.data.objects.new('Camera', cam_camera)

# ---- transforms, parenting, visibility, modifiers, constraints
ob_cube.location = (0.0, 0.0, 0.0)
_m = ob_cube.modifiers.new('Subdivision', 'SUBSURF')
_m.levels = 4
_m.render_levels = 4
ob_point.location = (7.029, -11.57, 8.855)
ob_cube_001.location = (0.0, 0.0, 0.9184)
_m = ob_cube_001.modifiers.new('Subdivision', 'SUBSURF')
_m.levels = 4
_m.render_levels = 4
ob_plane.location = (0.0, 0.0, 2.504)
_m = ob_plane.modifiers.new('Solidify', 'SOLIDIFY')
_m.thickness = 0.08
_m = ob_plane.modifiers.new('Auto Smooth', 'NODES')
_m.node_group = ng_auto_smooth
_gi = [s.identifier for s in ng_auto_smooth.interface.items_tree if s.item_type == 'SOCKET' and s.in_out == 'INPUT']
_m[_gi[1]] = 0.5236  # Angle
ob_cube_002.location = (0.0, 0.0, 5.169)
ob_cube_002.rotation_euler = (3.142, -0.0, 0.0)
_m = ob_cube_002.modifiers.new('Subdivision', 'SUBSURF')
_m.levels = 4
_m.render_levels = 4
ob_point_001.location = (-9.503, -2.132, 7.967)
ob_point_002.location = (-1.823, 9.38, 8.275)
ob_cube_003.location = (0.0, 0.0, 1.621)
_m = ob_cube_003.modifiers.new('Subdivision', 'SUBSURF')
_m.levels = 4
_m.render_levels = 4
ob_plane_001.location = (0.0, 0.0, 3.207)
ob_plane_001.rotation_euler = (0.0, -0.0, 2.34)
_m = ob_plane_001.modifiers.new('Solidify', 'SOLIDIFY')
_m.thickness = 0.08
_m = ob_plane_001.modifiers.new('Auto Smooth', 'NODES')
_m.node_group = ng_auto_smooth
_gi = [s.identifier for s in ng_auto_smooth.interface.items_tree if s.item_type == 'SOCKET' and s.in_out == 'INPUT']
_m[_gi[1]] = 0.5236  # Angle
ob_cube_004.location = (-2.54, 1.918, 2.596)
_m = ob_cube_004.modifiers.new('Subdivision', 'SUBSURF')
_m.levels = 4
_m.render_levels = 4
ob_camera.location = (-28.8, 0.2424, 3.095)
ob_camera.rotation_euler = (1.571, 0.0, -1.571)
ob_camera.scale = (5.391, 5.391, 5.391)

# ---- collection membership
col_collection.objects.link(ob_cube)
col_collection.objects.link(ob_point)
col_collection.objects.link(ob_cube_001)
col_collection.objects.link(ob_plane)
col_collection.objects.link(ob_cube_002)
col_collection.objects.link(ob_point_001)
col_collection.objects.link(ob_point_002)
col_collection.objects.link(ob_cube_003)
col_collection.objects.link(ob_plane_001)
col_collection.objects.link(ob_cube_004)
col_collection.objects.link(ob_camera)

# ---- scene / render settings (as saved in the file)
scene.camera = ob_camera
scene.frame_start = 1; scene.frame_end = 250; scene.frame_set(15)
scene.render.engine = 'CYCLES'
scene.cycles.sampling_pattern = 'TABULATED_SOBOL'
scene.cycles.use_light_tree = False
scene.view_settings.view_transform = 'Filmic'
bpy.context.view_layer.update()

